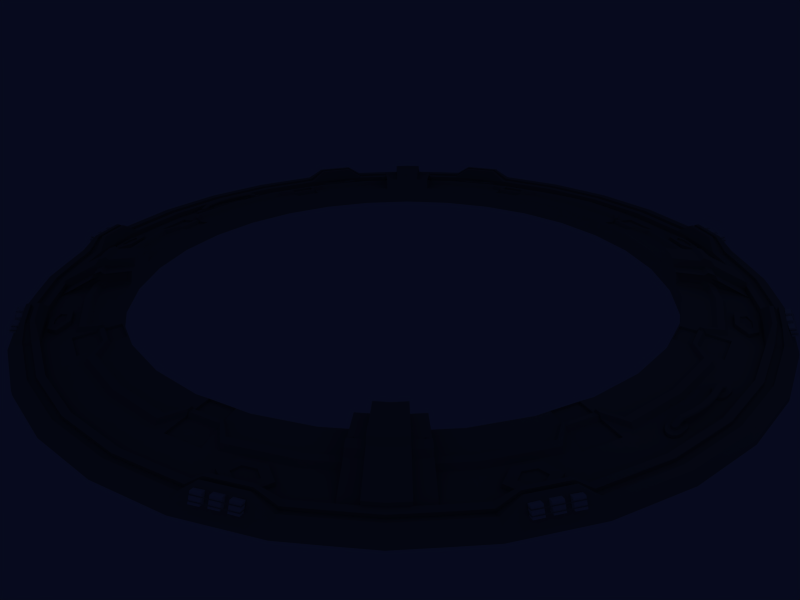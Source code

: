 # Source: Dock.blend  (saved by Blender 2.49.2; exported with 4.5.12 LTS)
import bpy
from mathutils import Matrix  # noqa: F401  (used for matrix-valued properties, if any)

bpy.ops.wm.read_factory_settings(use_empty=True)
scene = bpy.context.scene
scene.name = 'Scene'

# ---- collections
col_collection_1 = bpy.data.collections.new('Collection 1'); scene.collection.children.link(col_collection_1)

# ---- materials (node trees are filled in below, after node groups)
mat_material_003 = bpy.data.materials.new('Material.003')
mat_material_003.alpha_threshold = 0.0
mat_material_003.diffuse_color = (0.5649, 0.5649, 0.5649, 1.0)
mat_material_003.roughness = 0.5
mat_material_003.specular_intensity = 0.618
mat_material_003.line_color = (0.0, 0.0, 0.0, 1.0)
mat_material_001 = bpy.data.materials.new('Material.001')
mat_material_001.alpha_threshold = 0.0
mat_material_001.diffuse_color = (1.0, 1.0, 1.0, 1.0)
mat_material_001.roughness = 0.5
mat_material_001.specular_intensity = 0.0
mat_material_001.line_color = (0.0, 0.0, 0.0, 1.0)

# ---- node groups
ng_auto_smooth = bpy.data.node_groups.new('Auto Smooth', 'GeometryNodeTree')
_s = ng_auto_smooth.interface.new_socket(name='Geometry', in_out='OUTPUT', socket_type='NodeSocketGeometry')
_s = ng_auto_smooth.interface.new_socket(name='Geometry', in_out='INPUT', socket_type='NodeSocketGeometry')
_s = ng_auto_smooth.interface.new_socket(name='Angle', in_out='INPUT', socket_type='NodeSocketFloat')
_s.subtype = 'ANGLE'
_s.min_value = 0.0
_s.max_value = 3.142
ng_auto_smooth.is_modifier = True
_N = ng_auto_smooth.nodes; _L = ng_auto_smooth.links
n0 = _N.new('NodeGroupOutput'); n0.name = 'Group Output'; n0.location = (480, -100)
n1 = _N.new('NodeGroupInput'); n1.name = 'Group Input'; n1.location = (-420, -300)
n2 = _N.new('NodeGroupInput'); n2.name = 'Group Input.001'; n2.location = (-60, -100)
n3 = _N.new('GeometryNodeSetShadeSmooth'); n3.name = 'Set Shade Smooth'; n3.location = (120, -100)
n3.domain = 'EDGE'
n4 = _N.new('GeometryNodeSetShadeSmooth'); n4.name = 'Set Shade Smooth.001'; n4.location = (300, -100)
n5 = _N.new('GeometryNodeInputMeshEdgeAngle'); n5.name = 'Edge Angle'; n5.location = (-420, -220)
n6 = _N.new('GeometryNodeInputEdgeSmooth'); n6.name = 'Is Edge Smooth'; n6.location = (-60, -160)
n7 = _N.new('GeometryNodeInputShadeSmooth'); n7.name = 'Is Face Smooth'; n7.location = (-240, -340)
n8 = _N.new('FunctionNodeBooleanMath'); n8.name = 'Boolean Math'; n8.location = (-60, -220)
n9 = _N.new('FunctionNodeCompare'); n9.name = 'Compare'; n9.location = (-240, -180)
n9.operation = 'LESS_EQUAL'
_L.new(n5.outputs[0], n9.inputs[0])
_L.new(n4.outputs[0], n0.inputs[0])
_L.new(n1.outputs[1], n9.inputs[1])
_L.new(n9.outputs[0], n8.inputs[0])
_L.new(n7.outputs[0], n8.inputs[1])
_L.new(n2.outputs[0], n3.inputs[0])
_L.new(n6.outputs[0], n3.inputs[1])
_L.new(n3.outputs[0], n4.inputs[0])
_L.new(n8.outputs[0], n3.inputs[2])
n0.is_active_output = True

# ---- material node trees

# ---- world
world_world = bpy.data.worlds.new('World'); scene.world = world_world
world_world.color = (0.028, 0.04102, 0.1163)
world_world.use_sun_shadow = False
world_world.sun_shadow_jitter_overblur = 0.0
world_world.cycles.sampling_method = 'MANUAL'
world_world.cycles.sample_map_resolution = 256
world_world.light_settings.distance = 15.0

# ---- cameras
cam_camera_001 = bpy.data.cameras.new('Camera.001')
cam_camera_001.passepartout_alpha = 0.2
cam_camera_001.clip_end = 100.0
cam_camera_001.lens = 35.0
cam_camera_001.ortho_scale = 7.314
cam_camera_001.show_passepartout = False
cam_camera_001.show_safe_areas = True
cam_camera_001.dof.focus_distance = 0.0
cam_camera_001.dof.aperture_fstop = 128.0

# ---- lights
light_spot = bpy.data.lights.new('Spot', 'AREA')
light_spot.color = (0.5476, 0.7672, 1.0)
light_spot.transmission_factor = 0.0
light_spot.cutoff_distance = 30.0
light_spot.energy = 11.78
light_spot.shadow_buffer_clip_start = 1.001
light_spot.shadow_soft_size = 1.0
light_spot.shadow_maximum_resolution = 0.006
light_spot.use_absolute_resolution = True
light_spot.size = 1.0
light_spot.size_y = 1.0
light_spot.cycles.use_multiple_importance_sampling = False

# ---- meshes
me_circle = bpy.data.meshes.new('Circle')
me_circle.from_pydata([(0.0, -0.8052, 0.0), (-0.1571, -0.7898, 0.0), (-0.3081, -0.7439, 0.0), (-0.4474, -0.6695, 0.0), (-0.5694, -0.5694, 0.0), (-0.6695, -0.4474, 0.0), (-0.7439, -0.3081, 0.0), (-0.7898, -0.1571, 0.0), (-0.8052, 0.0, 0.0), (0.0, -0.8048, 0.02119), (-0.157, -0.7893, 0.02119), (-0.308, -0.7435, 0.02119), (-0.4471, -0.6692, 0.02119), (-0.5691, -0.5691, 0.02119), (-0.6692, -0.4471, 0.02119), (-0.7435, -0.308, 0.02119), (-0.7893, -0.157, 0.02119), (-0.8048, 0.0, 0.02119), (0.0, -0.7562, 0.02119), (-0.1475, -0.7417, 0.02119), (-0.2894, -0.6987, 0.02119), (-0.4201, -0.6288, 0.02119), (-0.5347, -0.5347, 0.02119), (-0.6288, -0.4201, 0.02119), (-0.6987, -0.2894, 0.02119), (-0.7417, -0.1475, 0.02119), (-0.7562, 0.0, 0.02119), (-0.2897, -0.6993, 0.0123), (-0.4205, -0.6293, 0.0123), (-0.5352, -0.5352, 0.0123), (-0.7424, -0.1477, 0.0123), (-0.7569, 0.0, 0.0123), (-0.1477, -0.7424, 0.0123), (0.0, -0.7569, 0.0123), (-0.6293, -0.4205, 0.0123), (-0.6993, -0.2897, 0.0123), (-0.1169, -0.5879, 0.03065), (0.0, -0.5994, 0.03065), (-0.2294, -0.5538, 0.03065), (-0.333, -0.4984, 0.03065), (-0.4243, -0.4243, 0.02714), (-0.4984, -0.333, 0.03065), (-0.5538, -0.2294, 0.03065), (-0.5879, -0.1169, 0.03065), (-0.5994, 0.0, 0.03065), (-0.6897, -0.3245, 0.03945), (-0.653, -0.3932, 0.03945), (-0.3934, -0.6528, 0.03945), (-0.3242, -0.6898, 0.03945), (-0.7144, -0.3337, 0.03945), (-0.6744, -0.4086, 0.03945), (-0.4089, -0.6743, 0.03945), (-0.3335, -0.7146, 0.03945), (0.0, -0.787, 0.02119), (0.0, -0.7713, 0.02119), (-0.1535, -0.7719, 0.02119), (-0.1505, -0.7564, 0.02119), (-0.3012, -0.7271, 0.02119), (-0.2951, -0.7125, 0.02119), (-0.4373, -0.6544, 0.02119), (-0.4285, -0.6413, 0.02119), (-0.5565, -0.5565, 0.02119), (-0.5454, -0.5454, 0.02119), (-0.6544, -0.4373, 0.02119), (-0.6413, -0.4285, 0.02119), (-0.7271, -0.3012, 0.02119), (-0.7125, -0.2951, 0.02119), (-0.7719, -0.1535, 0.02119), (-0.7564, -0.1505, 0.02119), (-0.787, 0.0, 0.02119), (-0.7713, 0.0, 0.02119), (-0.6977, -0.3274, 0.03945), (-0.7058, -0.3304, 0.03945), (-0.6598, -0.3982, 0.03945), (-0.6669, -0.4033, 0.03945), (-0.3984, -0.6597, 0.03945), (-0.4035, -0.6668, 0.03945), (-0.3272, -0.6978, 0.03945), (-0.3302, -0.706, 0.03945), (-0.3305, -0.7065, 0.03422), (-0.3274, -0.6983, 0.03422), (-0.4038, -0.6673, 0.03422), (-0.3987, -0.6602, 0.03422), (-0.6674, -0.4036, 0.03422), (-0.6604, -0.3985, 0.03422), (-0.7064, -0.3307, 0.03422), (-0.6983, -0.3277, 0.03422), (-0.7716, 0.0, 0.01595), (-0.7873, 0.0, 0.01595), (-0.7568, -0.1505, 0.01595), (-0.7722, -0.1536, 0.01595), (-0.7129, -0.2953, 0.01595), (-0.7274, -0.3013, 0.01595), (-0.6416, -0.4287, 0.01595), (-0.6546, -0.4374, 0.01595), (-0.5456, -0.5456, 0.01595), (-0.5567, -0.5567, 0.01595), (-0.4287, -0.6416, 0.01595), (-0.4374, -0.6546, 0.01595), (-0.2953, -0.7129, 0.01595), (-0.3013, -0.7274, 0.01595), (-0.1505, -0.7568, 0.01595), (-0.1536, -0.7722, 0.01595), (0.0, -0.7716, 0.01595), (0.0, -0.7873, 0.01595), (-0.6198, -0.5087, 0.0), (-0.6195, -0.5084, 0.02119), (-0.5822, -0.4778, 0.02119), (-0.4611, -0.3784, 0.03065), (-0.6059, -0.4972, 0.02119), (-0.5937, -0.4873, 0.02119), (-0.594, -0.4875, 0.01595), (-0.6061, -0.4974, 0.01595), (-0.5827, -0.4782, 0.0123), (-0.5087, -0.6198, 0.0), (-0.5084, -0.6195, 0.02119), (-0.4778, -0.5822, 0.02119), (-0.4782, -0.5827, 0.0123), (-0.4972, -0.6059, 0.02119), (-0.4873, -0.5937, 0.02119), (-0.4875, -0.594, 0.01595), (-0.4974, -0.6061, 0.01595), (-0.3784, -0.4611, 0.03065), (-0.4782, -0.5827, 0.0123), (-0.3751, -0.457, 0.05055), (-0.4201, -0.4201, 0.05055), (-0.5352, -0.5352, 0.0123), (-0.457, -0.3751, 0.05055), (-0.5827, -0.4782, 0.0123), (-0.4016, -0.443, 0.02714), (-0.3976, -0.4386, 0.05055), (-0.5068, -0.559, 0.0123), (-0.443, -0.4016, 0.02714), (-0.559, -0.5068, 0.0123), (-0.4386, -0.3976, 0.05055), (-0.5581, -0.506, 0.02647), (-0.4349, -0.3943, 0.06472), (-0.4166, -0.4166, 0.06472), (-0.5344, -0.5344, 0.02647), (-0.506, -0.5581, 0.02647), (-0.3943, -0.4349, 0.06472), (-0.3063, -0.6278, 0.02726), (-0.2971, -0.6625, 0.02332), (-0.329, -0.6686, 0.01879), (-0.3714, -0.6456, 0.0182), (-0.3844, -0.6155, 0.02215), (-0.3508, -0.6037, 0.02668), (-0.3068, -0.6288, 0.01932), (-0.2975, -0.6633, 0.01538), (-0.3292, -0.6691, 0.01085), (-0.3717, -0.6461, 0.01026), (-0.3848, -0.6162, 0.0142), (-0.3514, -0.6047, 0.01873), (-0.3452, -0.6195, 0.02479), (-0.3629, -0.6257, 0.02243), (-0.3562, -0.6411, 0.02037), (-0.3339, -0.6533, 0.02068), (-0.3175, -0.6503, 0.02304), (-0.3223, -0.6319, 0.02509), (-0.3225, -0.6323, 0.02243), (-0.3454, -0.6198, 0.02212), (-0.363, -0.626, 0.01976), (-0.3563, -0.6413, 0.0177), (-0.334, -0.6536, 0.01801), (-0.3176, -0.6506, 0.02037), (-0.6261, -0.3633, 0.02037), (-0.6413, -0.3566, 0.01801), (-0.6533, -0.3342, 0.0177), (-0.6503, -0.3177, 0.01976), (-0.6322, -0.3224, 0.02212), (-0.6199, -0.3454, 0.02243), (-0.6195, -0.3452, 0.02509), (-0.6258, -0.3631, 0.02304), (-0.6411, -0.3565, 0.02068), (-0.6531, -0.3341, 0.02037), (-0.65, -0.3175, 0.02243), (-0.6319, -0.3222, 0.02479), (-0.6288, -0.3065, 0.01873), (-0.6629, -0.2974, 0.0142), (-0.6687, -0.3295, 0.01026), (-0.646, -0.3722, 0.01085), (-0.6165, -0.3851, 0.01538), (-0.605, -0.3513, 0.01932), (-0.6277, -0.306, 0.02668), (-0.6621, -0.2971, 0.02215), (-0.6682, -0.3293, 0.0182), (-0.6455, -0.3719, 0.01879), (-0.6157, -0.3846, 0.02332), (-0.604, -0.3507, 0.02726), (-0.5827, -0.4782, 0.0123), (-0.4629, -0.3945, 0.03315), (-0.556, -0.4666, 0.02017), (-0.4666, -0.556, 0.02017), (-0.3945, -0.4629, 0.03315), (-0.3924, -0.4603, 0.04655), (-0.4666, -0.556, 0.02017), (-0.4603, -0.3924, 0.04655), (-0.556, -0.4666, 0.02017), (-0.7173, -0.3355, 0.03603), (-0.7078, -0.3523, 0.03605), (-0.7157, -0.3565, 0.02441), (-0.7251, -0.3398, 0.0244), (-0.7262, -0.3406, 0.03797), (-0.7168, -0.3573, 0.03798), (-0.7254, -0.3618, 0.02635), (-0.7346, -0.3451, 0.02634), (-0.7192, -0.3723, 0.02647), (-0.7102, -0.389, 0.02649), (-0.7015, -0.3846, 0.03812), (-0.7106, -0.3678, 0.0381), (-0.7094, -0.367, 0.02453), (-0.7003, -0.3838, 0.02455), (-0.6922, -0.3797, 0.03618), (-0.7014, -0.3628, 0.03616), (-0.6869, -0.391, 0.03613), (-0.6783, -0.4082, 0.03614), (-0.6863, -0.4121, 0.02451), (-0.695, -0.395, 0.02449), (-0.6961, -0.3957, 0.03806), (-0.6875, -0.4128, 0.03808), (-0.6961, -0.4171, 0.02645), (-0.7048, -0.4001, 0.02643), (-0.565, -0.205, 0.03317), (-0.5816, -0.1488, 0.03317), (-0.2422, -0.6529, 0.02399), (-0.1666, -0.6755, 0.02399), (-0.6755, -0.1666, 0.02399), (-0.6529, -0.2422, 0.02399), (-0.205, -0.565, 0.03317), (-0.1488, -0.5816, 0.03317), (-0.1657, -0.6755, 0.02023), (-0.1479, -0.5813, 0.0294), (-0.2041, -0.5646, 0.0294), (-0.5646, -0.2041, 0.0294), (-0.6527, -0.2415, 0.02023), (-0.5813, -0.1479, 0.0294), (-0.6755, -0.1657, 0.02023), (-0.2415, -0.6527, 0.02023), (0.0, -0.6673, 0.03119), (-0.1302, -0.6545, 0.03119), (-0.5549, -0.3707, 0.03119), (-0.6165, -0.2554, 0.03119), (-0.6673, 0.0, 0.03119), (-0.6545, -0.1302, 0.03119), (-0.3707, -0.5549, 0.03119), (-0.2554, -0.6165, 0.03119), (-0.5134, -0.4214, 0.03119), (-0.4214, -0.5134, 0.03119), (-0.4178, -0.5091, 0.05158), (-0.5091, -0.4178, 0.05158), (-0.4429, -0.4886, 0.05158), (-0.4886, -0.4429, 0.05158), (-0.4847, -0.4395, 0.06576), (-0.4395, -0.4847, 0.06576), (-0.4643, -0.4643, 0.06576), (-0.4996, -0.4233, 0.03549), (-0.4233, -0.4996, 0.03549), (-0.4205, -0.4964, 0.0496), (-0.4964, -0.4205, 0.0496), (-0.2186, -0.5975, 0.03678), (-0.6162, -0.1555, 0.03678), (-0.5975, -0.2186, 0.03678), (-0.1555, -0.6162, 0.03678), (-0.1547, -0.6162, 0.03301), (-0.5974, -0.2178, 0.03301), (-0.6162, -0.1547, 0.03301), (-0.2178, -0.5974, 0.03301), (0.0, -0.6598, 0.0254), (-0.1287, -0.6471, 0.0254), (-0.5486, -0.3666, 0.0254), (-0.6096, -0.2525, 0.0254), (-0.6598, 0.0, 0.0254), (-0.6471, -0.1287, 0.0254), (-0.3666, -0.5486, 0.0254), (-0.2525, -0.6096, 0.0254), (-0.5076, -0.4166, 0.0254), (-0.4166, -0.5076, 0.0254), (-0.4132, -0.5035, 0.04728), (-0.5035, -0.4132, 0.04728), (-0.438, -0.4831, 0.04728), (-0.4831, -0.438, 0.04728), (-0.4795, -0.4347, 0.06145), (-0.4347, -0.4795, 0.06145), (-0.4593, -0.4593, 0.06145), (-0.4957, -0.4203, 0.02943), (-0.4203, -0.4957, 0.02943), (-0.4176, -0.4925, 0.04458), (-0.4925, -0.4176, 0.04458), (-0.2172, -0.5943, 0.03054), (-0.6127, -0.1549, 0.03054), (-0.5943, -0.2172, 0.03054), (-0.1549, -0.6127, 0.03054), (-0.1541, -0.6126, 0.02677), (-0.594, -0.2164, 0.02677), (-0.6126, -0.1541, 0.02677), (-0.2164, -0.594, 0.02677), (0.0, -0.6815, 0.02966), (-0.133, -0.6684, 0.02966), (-0.5667, -0.3786, 0.02966), (-0.6297, -0.2608, 0.02966), (-0.6815, 0.0, 0.02966), (-0.6684, -0.133, 0.02966), (-0.3786, -0.5667, 0.02966), (-0.2608, -0.6297, 0.02966), (-0.5244, -0.4304, 0.02966), (-0.4304, -0.5244, 0.02966), (-0.4276, -0.521, 0.04751), (-0.521, -0.4276, 0.04751), (-0.4532, -0.4999, 0.04751), (-0.4999, -0.4532, 0.04751), (-0.4964, -0.45, 0.06168), (-0.45, -0.4964, 0.06168), (-0.4754, -0.4754, 0.06168), (-0.5079, -0.4298, 0.03441), (-0.4298, -0.5079, 0.03441), (-0.4274, -0.5052, 0.04676), (-0.5052, -0.4274, 0.04676), (-0.2219, -0.6053, 0.03602), (-0.6245, -0.1571, 0.03602), (-0.6053, -0.2219, 0.03602), (-0.1571, -0.6245, 0.03602), (-0.1563, -0.6245, 0.03225), (-0.6051, -0.2211, 0.03225), (-0.6245, -0.1563, 0.03225), (-0.2211, -0.6051, 0.03225), (0.0, -0.6883, 0.02234), (-0.1343, -0.6751, 0.02234), (-0.5723, -0.3824, 0.02234), (-0.6359, -0.2634, 0.02234), (-0.6883, 0.0, 0.02234), (-0.6751, -0.1343, 0.02234), (-0.3824, -0.5723, 0.02234), (-0.2634, -0.6359, 0.02234), (-0.5296, -0.4347, 0.02234), (-0.4347, -0.5296, 0.02234), (-0.4325, -0.5271, 0.03911), (-0.5271, -0.4325, 0.03911), (-0.4585, -0.5057, 0.03911), (-0.5057, -0.4585, 0.03911), (-0.5027, -0.4557, 0.05328), (-0.4557, -0.5027, 0.05328), (-0.4815, -0.4815, 0.05328), (-0.5123, -0.4332, 0.02727), (-0.4332, -0.5123, 0.02727), (-0.4314, -0.5102, 0.03888), (-0.5102, -0.4314, 0.03888), (-0.2237, -0.6098, 0.02901), (-0.6293, -0.1581, 0.02901), (-0.6098, -0.2237, 0.02901), (-0.1581, -0.6293, 0.02901), (-0.1572, -0.6291, 0.02524), (-0.6096, -0.2229, 0.02524), (-0.6291, -0.1572, 0.02524), (-0.2229, -0.6096, 0.02524), (-0.3614, -0.7255, 0.02643), (-0.3447, -0.7347, 0.02645), (-0.34, -0.7263, 0.03808), (-0.3567, -0.717, 0.03806), (-0.3561, -0.7158, 0.02449), (-0.3394, -0.7251, 0.02451), (-0.3349, -0.7174, 0.03614), (-0.3517, -0.708, 0.03613), (-0.3793, -0.6924, 0.03616), (-0.3624, -0.7016, 0.03618), (-0.3668, -0.7095, 0.02455), (-0.3837, -0.7004, 0.02453), (-0.3842, -0.7017, 0.0381), (-0.3674, -0.7108, 0.03812), (-0.3721, -0.7193, 0.02649), (-0.3888, -0.7103, 0.02647), (-0.4168, -0.6964, 0.02634), (-0.3998, -0.705, 0.02635), (-0.3952, -0.6965, 0.03798), (-0.4123, -0.6879, 0.03797), (-0.4119, -0.6866, 0.0244), (-0.3947, -0.6952, 0.02441), (-0.3905, -0.6873, 0.03605), (-0.4078, -0.6787, 0.03603), (-0.7071, -0.05861, 0.01897), (-0.7021, -0.06726, 0.01936), (-0.7014, -0.07755, 0.01944), (-0.7034, -0.08771, 0.0192), (-0.7072, -0.09607, 0.01867), (-0.7122, -0.1013, 0.01794), (-0.7177, -0.1027, 0.01711), (-0.723, -0.1, 0.01631), (-0.7272, -0.09385, 0.01567), (-0.7296, -0.08508, 0.01528), (-0.7299, -0.07503, 0.0152), (-0.7298, -0.06535, 0.01544), (-0.7281, -0.05729, 0.01597), (-0.7244, -0.05201, 0.0167), (-0.7191, -0.05036, 0.01753), (-0.7131, -0.05267, 0.01832), (-0.7016, -0.06722, 0.02294), (-0.7067, -0.05857, 0.02255), (-0.701, -0.0775, 0.02302), (-0.703, -0.08766, 0.02278), (-0.7068, -0.09601, 0.02225), (-0.7118, -0.1013, 0.02152), (-0.7174, -0.1026, 0.02069), (-0.7227, -0.09999, 0.01989), (-0.7269, -0.09381, 0.01925), (-0.7293, -0.08504, 0.01886), (-0.7296, -0.075, 0.01878), (-0.7295, -0.06532, 0.01902), (-0.7278, -0.05726, 0.01955), (-0.724, -0.05198, 0.02028), (-0.7188, -0.05034, 0.02111), (-0.7127, -0.05264, 0.0219), (-0.7098, -0.07242, 0.02177), (-0.7111, -0.06868, 0.0216), (-0.7097, -0.07681, 0.0218), (-0.7106, -0.08111, 0.0217), (-0.7122, -0.08467, 0.02148), (-0.7144, -0.08693, 0.02116), (-0.7168, -0.08755, 0.02081), (-0.719, -0.08646, 0.02047), (-0.7208, -0.08383, 0.02019), (-0.7218, -0.08007, 0.02003), (-0.7219, -0.07574, 0.01999), (-0.7211, -0.07149, 0.0201), (-0.7202, -0.06804, 0.02032), (-0.7186, -0.06581, 0.02063), (-0.7164, -0.06515, 0.02099), (-0.7137, -0.06615, 0.02133), (-0.7091, -0.07241, 0.02466), (-0.7105, -0.06866, 0.0247), (-0.709, -0.07679, 0.02463), (-0.7099, -0.08109, 0.02459), (-0.7116, -0.08464, 0.02457), (-0.7138, -0.08689, 0.02456), (-0.7163, -0.0875, 0.02456), (-0.7186, -0.0864, 0.02458), (-0.7204, -0.08376, 0.02461), (-0.7214, -0.07999, 0.02464), (-0.7215, -0.07567, 0.02468), (-0.7206, -0.07143, 0.02471), (-0.7198, -0.06799, 0.02473), (-0.7181, -0.06577, 0.02474), (-0.7158, -0.06511, 0.02474), (-0.7131, -0.06612, 0.02472), (-0.7098, -0.06469, 0.02717), (-0.7112, -0.06472, 0.02598), (-0.7094, -0.06476, 0.02851), (-0.7099, -0.06493, 0.02979), (-0.7113, -0.06515, 0.03083), (-0.7134, -0.06541, 0.03146), (-0.7159, -0.06565, 0.03158), (-0.7183, -0.06585, 0.03119), (-0.7203, -0.06597, 0.03033), (-0.7217, -0.06599, 0.02915), (-0.7221, -0.06592, 0.02781), (-0.7216, -0.06576, 0.02653), (-0.7202, -0.06554, 0.02549), (-0.7182, -0.06529, 0.02486), (-0.7158, -0.06505, 0.02473), (-0.7133, -0.06485, 0.02513), (-0.7164, -0.03125, 0.02741), (-0.7177, -0.03131, 0.02622), (-0.7159, -0.03133, 0.02874), (-0.7164, -0.03153, 0.03003), (-0.7178, -0.03182, 0.03106), (-0.7199, -0.03215, 0.03169), (-0.7223, -0.03248, 0.03182), (-0.7246, -0.03276, 0.03142), (-0.7266, -0.03294, 0.03057), (-0.7279, -0.03299, 0.02938), (-0.7283, -0.03292, 0.02804), (-0.7279, -0.03272, 0.02676), (-0.7265, -0.03244, 0.02572), (-0.7245, -0.03211, 0.0251), (-0.7222, -0.03178, 0.02497), (-0.7198, -0.0315, 0.02536), (-0.7186, 0.0, 0.02751), (-0.72, 0.0, 0.02632), (-0.7182, 0.0, 0.02884), (-0.7187, 0.0, 0.03013), (-0.7201, 0.0, 0.03116), (-0.7222, 0.0, 0.03179), (-0.7246, 0.0, 0.03192), (-0.7269, 0.0, 0.03153), (-0.7289, 0.0, 0.03067), (-0.7302, 0.0, 0.02948), (-0.7306, 0.0, 0.02815), (-0.7302, 0.0, 0.02686), (-0.7288, 0.0, 0.02583), (-0.7268, 0.0, 0.0252), (-0.7244, 0.0, 0.02507), (-0.722, 0.0, 0.02546), (0.0, -0.7194, 0.02174), (-0.03679, -0.7154, 0.02174), (-0.04251, -0.7333, 0.01893), (0.0, -0.7379, 0.01893), (-0.649, 0.0, 0.02535), (-0.6381, -0.07141, 0.02535), (-0.6048, -0.06454, 0.02827), (-0.6156, 0.0, 0.02827), (-0.7235, -0.3384, 0.02737), (-0.6837, -0.412, 0.02739), (-0.6945, -0.417, 0.0294), (-0.7341, -0.344, 0.02937), (-0.6831, -0.4117, 0.0283), (-0.6938, -0.4167, 0.0303), (-0.7334, -0.3436, 0.03028), (-0.7229, -0.3381, 0.02827), (-0.7194, -0.3361, 0.03372), (-0.7296, -0.3415, 0.03573), (-0.69, -0.4147, 0.03575), (-0.6795, -0.4099, 0.03374), (-0.7303, -0.3418, 0.03482), (-0.6907, -0.415, 0.03484), (-0.6802, -0.4102, 0.03283), (-0.72, -0.3365, 0.03281), (-0.4096, -0.681, 0.03281), (-0.3354, -0.7201, 0.03283), (-0.3415, -0.73, 0.03484), (-0.4151, -0.6912, 0.03482), (-0.3351, -0.7195, 0.03374), (-0.3411, -0.7293, 0.03575), (-0.4148, -0.6905, 0.03573), (-0.4092, -0.6804, 0.03372), (-0.411, -0.6839, 0.02827), (-0.4167, -0.6944, 0.03028), (-0.3431, -0.733, 0.0303), (-0.337, -0.7229, 0.0283), (-0.417, -0.6951, 0.02937), (-0.3435, -0.7337, 0.0294), (-0.3373, -0.7236, 0.02739), (-0.4113, -0.6846, 0.02737), (0.0, -0.8157, 0.005621), (0.0, -0.8156, 0.01282), (-0.1591, -0.8001, 0.005621), (-0.1591, -0.8, 0.01282), (-0.3122, -0.7536, 0.005621), (-0.3121, -0.7535, 0.01282), (-0.4532, -0.6783, 0.005621), (-0.4531, -0.6782, 0.01282), (-0.5768, -0.5768, 0.005621), (-0.5767, -0.5767, 0.01282), (-0.6783, -0.4532, 0.005621), (-0.6782, -0.4531, 0.01282), (-0.7536, -0.3122, 0.005621), (-0.7535, -0.3121, 0.01282), (-0.8001, -0.1591, 0.005621), (-0.8, -0.1591, 0.01282), (-0.8157, 0.0, 0.005621), (-0.8156, 0.0, 0.01282), (-0.6278, -0.5152, 0.005621), (-0.6278, -0.5152, 0.01282), (-0.5152, -0.6278, 0.005621), (-0.5152, -0.6278, 0.01282), (-0.1176, -0.5912, 4.977e-06), (0.0, -0.6028, 4.977e-06), (-0.2307, -0.5569, 4.977e-06), (-0.3349, -0.5012, 4.977e-06), (-0.5012, -0.3349, 4.977e-06), (-0.5569, -0.2307, 4.977e-06), (-0.5912, -0.1176, 4.977e-06), (-0.6028, 0.0, 4.977e-06), (-0.4637, -0.3806, 4.977e-06), (-0.3806, -0.4637, 4.977e-06), (-0.4262, -0.4262, -5.174e-06), (-0.4034, -0.445, -5.174e-06), (-0.445, -0.4034, -5.174e-06)], [], [(19, 18, 33, 32), (20, 19, 32, 27), (21, 20, 27, 28), (24, 23, 34, 35), (25, 24, 35, 30), (26, 25, 30, 31), (23, 24, 45, 46), (20, 21, 47, 48), (15, 14, 50, 49), (12, 11, 52, 51), (9, 53, 55, 10), (54, 18, 19, 56), (10, 55, 57, 11), (56, 19, 20, 58), (15, 65, 67, 16), (66, 24, 25, 68), (16, 67, 69, 17), (68, 25, 26, 70), (24, 66, 71, 45), (65, 15, 49, 72), (14, 63, 74, 50), (64, 23, 46, 73), (21, 60, 75, 47), (59, 12, 51, 76), (11, 57, 78, 52), (58, 20, 48, 77), (52, 78, 76, 51), (77, 48, 47, 75), (50, 74, 72, 49), (73, 46, 45, 71), (73, 71, 86, 84), (72, 74, 83, 85), (77, 75, 82, 80), (76, 78, 79, 81), (58, 77, 80, 99), (78, 57, 100, 79), (59, 76, 81, 98), (75, 60, 97, 82), (64, 73, 84, 93), (74, 63, 94, 83), (65, 72, 85, 92), (71, 66, 91, 86), (68, 70, 87, 89), (69, 67, 90, 88), (66, 68, 89, 91), (67, 65, 92, 90), (56, 58, 99, 101), (57, 55, 102, 100), (54, 56, 101, 103), (55, 53, 104, 102), (104, 103, 101, 102), (102, 101, 99, 100), (92, 91, 89, 90), (90, 89, 87, 88), (91, 92, 85, 86), (94, 93, 84, 83), (97, 98, 81, 82), (100, 99, 80, 79), (79, 80, 82, 81), (83, 84, 86, 85), (23, 107, 189, 34), (107, 22, 29, 189), (61, 109, 106, 13), (109, 63, 14, 106), (22, 107, 110, 62), (107, 23, 64, 110), (62, 110, 111, 95), (110, 64, 93, 111), (63, 109, 112, 94), (109, 61, 96, 112), (95, 111, 112, 96), (111, 93, 94, 112), (22, 116, 117, 29), (116, 21, 28, 117), (59, 118, 115, 12), (118, 61, 13, 115), (21, 116, 119, 60), (116, 22, 62, 119), (60, 119, 120, 97), (119, 62, 95, 120), (61, 118, 121, 96), (118, 59, 98, 121), (97, 120, 121, 98), (120, 95, 96, 121), (122, 129, 130, 124), (129, 40, 125, 130), (40, 132, 134, 125), (132, 108, 127, 134), (125, 134, 136, 137), (133, 126, 138, 135), (126, 131, 139, 138), (130, 125, 137, 140), (142, 148, 147, 141), (143, 149, 148, 142), (144, 150, 149, 143), (144, 145, 151, 150), (146, 152, 151, 145), (146, 141, 147, 152), (153, 146, 145), (141, 146, 153), (154, 153, 145), (141, 153, 158), (142, 141, 158), (154, 145, 144), (142, 158, 157), (155, 154, 144), (142, 157, 156), (156, 155, 144), (143, 142, 156), (156, 144, 143), (158, 153, 160, 159), (153, 154, 161, 160), (154, 155, 162, 161), (155, 156, 163, 162), (156, 157, 164, 163), (157, 158, 159, 164), (159, 160, 161), (164, 159, 161), (164, 161, 162), (163, 164, 162), (166, 165, 167), (165, 168, 167), (165, 170, 168), (170, 169, 168), (172, 171, 170, 165), (173, 172, 165, 166), (174, 173, 166, 167), (175, 174, 167, 168), (176, 175, 168, 169), (171, 176, 169, 170), (173, 185, 186), (186, 187, 173), (173, 174, 185), (187, 172, 173), (174, 175, 185), (187, 171, 172), (175, 184, 185), (187, 188, 171), (188, 176, 171), (175, 176, 184), (188, 183, 176), (176, 183, 184), (183, 188, 182, 177), (183, 177, 178, 184), (185, 184, 178, 179), (185, 179, 180, 186), (186, 180, 181, 187), (187, 181, 182, 188), (122, 124, 194, 193), (127, 108, 190, 196), (202, 205, 204, 203), (198, 202, 203, 199), (199, 203, 204, 200), (200, 204, 205, 201), (201, 205, 202, 198), (210, 206, 209, 213), (211, 207, 206, 210), (212, 208, 207, 211), (213, 209, 208, 212), (209, 206, 207, 208), (218, 221, 220, 219), (214, 218, 219, 215), (215, 219, 220, 216), (216, 220, 221, 217), (217, 221, 218, 214), (42, 43, 223, 222), (27, 32, 225, 224), (30, 35, 227, 226), (36, 38, 228, 229), (229, 228, 232, 231), (226, 227, 234, 236), (224, 225, 230, 237), (222, 223, 235, 233), (238, 267, 268, 239), (267, 37, 36, 268), (245, 274, 273, 244), (274, 38, 39, 273), (240, 269, 270, 241), (269, 41, 42, 270), (243, 272, 271, 242), (246, 275, 269, 240), (275, 108, 41, 269), (122, 276, 273, 39), (276, 247, 244, 273), (130, 279, 277, 124), (279, 250, 248, 277), (251, 280, 278, 249), (280, 134, 127, 278), (134, 280, 281, 136), (280, 251, 252, 281), (250, 279, 282, 253), (279, 130, 140, 282), (254, 283, 281, 252), (283, 137, 136, 281), (137, 283, 282, 140), (283, 254, 253, 282), (108, 275, 284, 190), (275, 246, 255, 284), (247, 276, 285, 256), (276, 122, 193, 285), (124, 277, 286, 194), (277, 248, 257, 286), (249, 278, 287, 258), (278, 127, 196, 287), (190, 284, 287, 196), (284, 255, 258, 287), (256, 285, 286, 257), (285, 193, 194, 286), (38, 274, 288, 228), (274, 245, 259, 288), (43, 272, 289, 223), (272, 243, 260, 289), (241, 270, 290, 261), (270, 42, 222, 290), (239, 268, 291, 262), (268, 36, 229, 291), (262, 291, 292, 263), (291, 229, 231, 292), (261, 290, 293, 264), (290, 222, 233, 293), (223, 289, 294, 235), (289, 260, 265, 294), (228, 288, 295, 232), (288, 259, 266, 295), (263, 292, 295, 266), (292, 231, 232, 295), (264, 293, 294, 265), (293, 233, 235, 294), (296, 238, 239, 297), (303, 245, 244, 302), (298, 240, 241, 299), (301, 243, 242, 300), (304, 246, 240, 298), (247, 305, 302, 244), (250, 308, 306, 248), (309, 251, 249, 307), (251, 309, 310, 252), (308, 250, 253, 311), (312, 254, 252, 310), (254, 312, 311, 253), (246, 304, 313, 255), (305, 247, 256, 314), (248, 306, 315, 257), (307, 249, 258, 316), (255, 313, 316, 258), (314, 256, 257, 315), (245, 303, 317, 259), (243, 301, 318, 260), (299, 241, 261, 319), (297, 239, 262, 320), (320, 262, 263, 321), (319, 261, 264, 322), (260, 318, 323, 265), (259, 317, 324, 266), (321, 263, 266, 324), (322, 264, 265, 323), (325, 296, 297, 326), (27, 332, 331, 28), (332, 303, 302, 331), (34, 327, 328, 35), (327, 298, 299, 328), (30, 330, 329, 31), (330, 301, 300, 329), (113, 333, 327, 34), (333, 304, 298, 327), (305, 334, 331, 302), (334, 117, 28, 331), (308, 337, 335, 306), (337, 131, 123, 335), (133, 338, 336, 128), (338, 309, 307, 336), (309, 338, 339, 310), (338, 133, 135, 339), (131, 337, 340, 139), (337, 308, 311, 340), (138, 341, 339, 135), (341, 312, 310, 339), (312, 341, 340, 311), (341, 138, 139, 340), (304, 333, 342, 313), (333, 113, 191, 342), (117, 334, 343, 192), (334, 305, 314, 343), (306, 335, 344, 315), (335, 123, 195, 344), (128, 336, 345, 197), (336, 307, 316, 345), (313, 342, 345, 316), (342, 191, 197, 345), (192, 343, 344, 195), (343, 314, 315, 344), (303, 332, 346, 317), (332, 27, 224, 346), (301, 330, 347, 318), (330, 30, 226, 347), (35, 328, 348, 227), (328, 299, 319, 348), (32, 326, 349, 225), (326, 297, 320, 349), (225, 349, 350, 230), (349, 320, 321, 350), (227, 348, 351, 234), (348, 319, 322, 351), (318, 347, 352, 323), (347, 226, 236, 352), (317, 346, 353, 324), (346, 224, 237, 353), (230, 350, 353, 237), (350, 321, 324, 353), (234, 351, 352, 236), (351, 322, 323, 352), (358, 354, 357, 361), (359, 355, 354, 358), (360, 356, 355, 359), (361, 357, 356, 360), (357, 354, 355, 356), (366, 369, 368, 367), (362, 366, 367, 363), (363, 367, 368, 364), (364, 368, 369, 365), (365, 369, 366, 362), (374, 370, 373, 377), (375, 371, 370, 374), (376, 372, 371, 375), (377, 373, 372, 376), (373, 370, 371, 372), (379, 378, 395, 394), (380, 379, 394, 396), (381, 380, 396, 397), (382, 381, 397, 398), (383, 382, 398, 399), (384, 383, 399, 400), (385, 384, 400, 401), (386, 385, 401, 402), (387, 386, 402, 403), (388, 387, 403, 404), (389, 388, 404, 405), (390, 389, 405, 406), (391, 390, 406, 407), (392, 391, 407, 408), (393, 392, 408, 409), (378, 393, 409, 395), (394, 395, 411, 410), (396, 394, 410, 412), (397, 396, 412, 413), (398, 397, 413, 414), (399, 398, 414, 415), (400, 399, 415, 416), (401, 400, 416, 417), (402, 401, 417, 418), (403, 402, 418, 419), (404, 403, 419, 420), (405, 404, 420, 421), (406, 405, 421, 422), (407, 406, 422, 423), (408, 407, 423, 424), (409, 408, 424, 425), (395, 409, 425, 411), (410, 411, 427, 426), (412, 410, 426, 428), (413, 412, 428, 429), (414, 413, 429, 430), (415, 414, 430, 431), (416, 415, 431, 432), (417, 416, 432, 433), (418, 417, 433, 434), (419, 418, 434, 435), (420, 419, 435, 436), (421, 420, 436, 437), (422, 421, 437, 438), (423, 422, 438, 439), (424, 423, 439, 440), (425, 424, 440, 441), (411, 425, 441, 427), (426, 427, 443, 442), (428, 426, 442, 444), (429, 428, 444, 445), (430, 429, 445, 446), (431, 430, 446, 447), (432, 431, 447, 448), (433, 432, 448, 449), (434, 433, 449, 450), (435, 434, 450, 451), (436, 435, 451, 452), (437, 436, 452, 453), (438, 437, 453, 454), (439, 438, 454, 455), (440, 439, 455, 456), (441, 440, 456, 457), (427, 441, 457, 443), (442, 443, 459, 458), (444, 442, 458, 460), (445, 444, 460, 461), (446, 445, 461, 462), (447, 446, 462, 463), (448, 447, 463, 464), (449, 448, 464, 465), (450, 449, 465, 466), (451, 450, 466, 467), (452, 451, 467, 468), (453, 452, 468, 469), (454, 453, 469, 470), (455, 454, 470, 471), (456, 455, 471, 472), (457, 456, 472, 473), (443, 457, 473, 459), (458, 459, 475, 474), (460, 458, 474, 476), (461, 460, 476, 477), (462, 461, 477, 478), (463, 462, 478, 479), (464, 463, 479, 480), (465, 464, 480, 481), (466, 465, 481, 482), (467, 466, 482, 483), (468, 467, 483, 484), (469, 468, 484, 485), (470, 469, 485, 486), (471, 470, 486, 487), (472, 471, 487, 488), (473, 472, 488, 489), (459, 473, 489, 475), (325, 326, 491, 490), (326, 32, 492, 491), (32, 33, 493, 492), (493, 490, 491, 492), (271, 272, 495, 494), (272, 43, 496, 495), (43, 44, 497, 496), (495, 496, 497, 494), (500, 499, 502, 503), (501, 500, 503, 504), (501, 504, 505, 498), (510, 507, 506, 513), (510, 511, 508, 507), (511, 512, 509, 508), (516, 515, 518, 519), (517, 516, 519, 520), (517, 520, 521, 514), (526, 523, 522, 529), (526, 527, 524, 523), (527, 528, 525, 524), (0, 530, 532, 1), (530, 531, 533, 532), (531, 9, 10, 533), (1, 532, 534, 2), (532, 533, 535, 534), (533, 10, 11, 535), (2, 534, 536, 3), (534, 535, 537, 536), (535, 11, 12, 537), (5, 540, 542, 6), (540, 541, 543, 542), (541, 14, 15, 543), (6, 542, 544, 7), (542, 543, 545, 544), (543, 15, 16, 545), (7, 544, 546, 8), (544, 545, 547, 546), (545, 16, 17, 547), (105, 548, 540, 5), (548, 549, 541, 540), (549, 106, 14, 541), (4, 538, 548, 105), (538, 539, 549, 548), (539, 13, 106, 549), (114, 550, 538, 4), (550, 551, 539, 538), (551, 115, 13, 539), (3, 536, 550, 114), (536, 537, 551, 550), (537, 12, 115, 551), (36, 37, 553, 552), (38, 36, 552, 554), (39, 38, 554, 555), (42, 41, 556, 557), (44, 43, 558, 559), (41, 108, 560, 556), (122, 39, 555, 561), (40, 129, 563, 562), (129, 122, 561, 563), (132, 40, 562, 564), (108, 132, 564, 560), (43, 42, 557, 558)])
me_circle.polygons.foreach_set('use_smooth', [True] * 484)
me_circle.polygons.foreach_set('material_index', [0, 0, 0, 0, 0, 0, 0, 0, 0, 0, 0, 0, 0, 0, 0, 0, 0, 0, 0, 0, 0, 0, 0, 0, 0, 0, 0, 0, 0, 0, 0, 0, 0, 0, 0, 0, 0, 0, 0, 0, 0, 0, 0, 0, 0, 0, 0, 0, 0, 0, 0, 0, 0, 0, 0, 0, 0, 0, 0, 0, 0, 0, 0, 0, 0, 0, 0, 0, 0, 0, 0, 0, 0, 0, 0, 0, 0, 0, 0, 0, 0, 0, 0, 0, 0, 0, 0, 0, 0, 0, 0, 0, 2, 2, 2, 2, 2, 2, 2, 2, 2, 2, 2, 2, 2, 2, 2, 2, 2, 2, 2, 2, 2, 2, 2, 2, 2, 2, 2, 2, 2, 2, 2, 2, 2, 2, 2, 2, 2, 2, 2, 2, 2, 2, 2, 2, 2, 2, 2, 2, 2, 2, 2, 2, 2, 2, 2, 2, 0, 0, 1, 1, 1, 1, 1, 1, 1, 1, 1, 1, 1, 1, 1, 1, 1, 0, 0, 0, 0, 0, 0, 0, 0, 0, 0, 0, 0, 0, 0, 0, 0, 0, 0, 0, 0, 0, 0, 0, 0, 0, 0, 0, 0, 0, 0, 0, 0, 0, 0, 0, 0, 0, 0, 0, 0, 0, 0, 0, 0, 0, 0, 0, 0, 0, 0, 0, 0, 0, 0, 0, 0, 0, 0, 0, 0, 0, 0, 0, 0, 0, 0, 0, 0, 0, 0, 0, 0, 0, 0, 0, 0, 0, 0, 0, 0, 0, 0, 0, 0, 0, 0, 0, 0, 0, 0, 0, 0, 0, 0, 0, 0, 0, 0, 0, 0, 0, 0, 0, 0, 0, 0, 0, 0, 0, 0, 0, 0, 0, 0, 0, 0, 0, 0, 0, 0, 0, 0, 0, 0, 0, 0, 0, 0, 0, 0, 0, 0, 0, 0, 0, 0, 0, 0, 0, 0, 0, 0, 0, 0, 0, 0, 1, 1, 1, 1, 1, 1, 1, 1, 1, 1, 1, 1, 1, 1, 1, 3, 3, 3, 3, 3, 3, 3, 3, 3, 3, 3, 3, 3, 3, 3, 3, 3, 3, 3, 3, 3, 3, 3, 3, 3, 3, 3, 3, 3, 3, 3, 3, 2, 2, 2, 2, 2, 2, 2, 2, 2, 2, 2, 2, 2, 2, 2, 2, 2, 2, 2, 2, 2, 2, 2, 2, 2, 2, 2, 2, 2, 2, 2, 2, 2, 2, 2, 2, 2, 2, 2, 2, 2, 2, 2, 2, 2, 2, 2, 2, 2, 2, 2, 2, 2, 2, 2, 2, 2, 2, 2, 2, 2, 2, 2, 2, 0, 0, 0, 0, 0, 0, 0, 0, 3, 3, 3, 3, 3, 3, 3, 3, 3, 3, 3, 3, 0, 0, 0, 0, 0, 0, 0, 0, 0, 0, 0, 0, 0, 0, 0, 0, 0, 0, 0, 0, 0, 0, 0, 0, 0, 0, 0, 0, 0, 0, 0, 0, 0, 0, 0, 0, 0, 0, 0, 0, 0, 0])
_uv = me_circle.uv_layers.new(name='UVTex')
_uv.uv.foreach_set('vector', [0.1808, 0.1365, 0.2096, 0.04152, 0.222, 0.04518, 0.1927, 0.1399, 0.1549, 0.2314, 0.1808, 0.1365, 0.1927, 0.1399, 0.1676, 0.234, 0.1425, 0.3324, 0.1549, 0.2314, 0.1676, 0.234, 0.1566, 0.3337, 0.1593, 0.6954, 0.1422, 0.5763, 0.1562, 0.5754, 0.175, 0.6919, 0.1952, 0.814, 0.1593, 0.6954, 0.175, 0.6919, 0.2113, 0.8084, 0.2422, 0.9354, 0.1952, 0.814, 0.2113, 0.8084, 0.2589, 0.9286, 0.1422, 0.5763, 0.1593, 0.6954, 0.131, 0.658, 0.1216, 0.6168, 0.1549, 0.2314, 0.1425, 0.3324, 0.1251, 0.2978, 0.1313, 0.2632, 0.06715, 0.7087, 0.05225, 0.5804, 0.0792, 0.6205, 0.08881, 0.6666, 0.06461, 0.3232, 0.08119, 0.2192, 0.09455, 0.2569, 0.09086, 0.2955, 0.1291, 0.01161, 0.1471, 0.01872, 0.118, 0.1192, 0.09998, 0.1151, 0.1905, 0.0338, 0.2096, 0.04152, 0.1808, 0.1365, 0.163, 0.1317, 0.09998, 0.1151, 0.118, 0.1192, 0.1048, 0.2191, 0.08119, 0.2192, 0.163, 0.1317, 0.1808, 0.1365, 0.1549, 0.2314, 0.1324, 0.225, 0.06715, 0.7087, 0.09755, 0.7108, 0.1127, 0.8377, 0.08939, 0.8435, 0.1311, 0.7047, 0.1593, 0.6954, 0.1952, 0.814, 0.1728, 0.8217, 0.08939, 0.8435, 0.1127, 0.8377, 0.1579, 0.9709, 0.1328, 0.9818, 0.1728, 0.8217, 0.1952, 0.814, 0.2422, 0.9354, 0.2176, 0.9476, 0.1593, 0.6954, 0.1311, 0.7047, 0.1219, 0.6599, 0.131, 0.658, 0.09755, 0.7108, 0.06715, 0.7087, 0.08881, 0.6666, 0.09763, 0.6644, 0.05225, 0.5804, 0.08115, 0.5754, 0.08872, 0.6198, 0.0792, 0.6205, 0.1124, 0.574, 0.1422, 0.5763, 0.1216, 0.6168, 0.1123, 0.6175, 0.1425, 0.3324, 0.1156, 0.3341, 0.1175, 0.2972, 0.1251, 0.2978, 0.08881, 0.3307, 0.06461, 0.3232, 0.09086, 0.2955, 0.09806, 0.2959, 0.08119, 0.2192, 0.1048, 0.2191, 0.1026, 0.2586, 0.09455, 0.2569, 0.1324, 0.225, 0.1549, 0.2314, 0.1313, 0.2632, 0.1233, 0.2615, 0.09455, 0.2569, 0.1026, 0.2586, 0.09806, 0.2959, 0.09086, 0.2955, 0.1233, 0.2615, 0.1313, 0.2632, 0.1251, 0.2978, 0.1175, 0.2972, 0.0792, 0.6205, 0.08872, 0.6198, 0.09763, 0.6644, 0.08881, 0.6666, 0.1123, 0.6175, 0.1216, 0.6168, 0.131, 0.658, 0.1219, 0.6599, 0.1123, 0.6175, 0.1219, 0.6599, 0.1158, 0.6655, 0.1063, 0.6142, 0.09763, 0.6644, 0.08872, 0.6198, 0.09467, 0.6145, 0.1038, 0.6676, 0.1233, 0.2615, 0.1175, 0.2972, 0.1115, 0.3001, 0.1191, 0.2573, 0.09806, 0.2959, 0.1026, 0.2586, 0.1089, 0.2556, 0.102, 0.2997, 0.1324, 0.225, 0.1233, 0.2615, 0.1191, 0.2573, 0.1271, 0.2191, 0.1026, 0.2586, 0.1048, 0.2191, 0.1118, 0.2162, 0.1089, 0.2556, 0.08881, 0.3307, 0.09806, 0.2959, 0.102, 0.2997, 0.09386, 0.3354, 0.1175, 0.2972, 0.1156, 0.3341, 0.1095, 0.3376, 0.1115, 0.3001, 0.1124, 0.574, 0.1123, 0.6175, 0.1063, 0.6142, 0.1057, 0.5694, 0.08872, 0.6198, 0.08115, 0.5754, 0.08763, 0.5705, 0.09467, 0.6145, 0.09755, 0.7108, 0.09763, 0.6644, 0.1038, 0.6676, 0.1058, 0.7151, 0.1219, 0.6599, 0.1311, 0.7047, 0.1246, 0.7111, 0.1158, 0.6655, 0.1728, 0.8217, 0.2176, 0.9476, 0.2002, 0.9535, 0.1577, 0.8261, 0.1579, 0.9709, 0.1127, 0.8377, 0.1313, 0.8334, 0.1763, 0.965, 0.1311, 0.7047, 0.1728, 0.8217, 0.1577, 0.8261, 0.1246, 0.7111, 0.1127, 0.8377, 0.09755, 0.7108, 0.1058, 0.7151, 0.1313, 0.8334, 0.163, 0.1317, 0.1324, 0.225, 0.1271, 0.2191, 0.1496, 0.1278, 0.1048, 0.2191, 0.118, 0.1192, 0.1298, 0.1224, 0.1118, 0.2162, 0.1905, 0.0338, 0.163, 0.1317, 0.1496, 0.1278, 0.178, 0.02992, 0.118, 0.1192, 0.1471, 0.01872, 0.1598, 0.02275, 0.1298, 0.1224, 0.1598, 0.02275, 0.178, 0.02992, 0.1496, 0.1278, 0.1298, 0.1224, 0.1298, 0.1224, 0.1496, 0.1278, 0.1271, 0.2191, 0.1118, 0.2162, 0.1058, 0.7151, 0.1246, 0.7111, 0.1577, 0.8261, 0.1313, 0.8334, 0.1313, 0.8334, 0.1577, 0.8261, 0.2002, 0.9535, 0.1763, 0.965, 0.1246, 0.7111, 0.1058, 0.7151, 0.1038, 0.6676, 0.1158, 0.6655, 0.08763, 0.5705, 0.1057, 0.5694, 0.1063, 0.6142, 0.09467, 0.6145, 0.1095, 0.3376, 0.09386, 0.3354, 0.102, 0.2997, 0.1115, 0.3001, 0.1118, 0.2162, 0.1271, 0.2191, 0.1191, 0.2573, 0.1089, 0.2556, 0.1089, 0.2556, 0.1191, 0.2573, 0.1115, 0.3001, 0.102, 0.2997, 0.09467, 0.6145, 0.1063, 0.6142, 0.1158, 0.6655, 0.1038, 0.6676, 0.1422, 0.5763, 0.1463, 0.5128, 0.1624, 0.5134, 0.1562, 0.5754, 0.1463, 0.5128, 0.1406, 0.442, 0.1569, 0.4385, 0.1624, 0.5134, 0.0742, 0.4456, 0.0743, 0.5104, 0.05074, 0.5103, 0.0511, 0.4447, 0.0743, 0.5104, 0.08115, 0.5754, 0.05225, 0.5804, 0.05074, 0.5103, 0.1406, 0.442, 0.1463, 0.5128, 0.1206, 0.5113, 0.1169, 0.4443, 0.1463, 0.5128, 0.1422, 0.5763, 0.1124, 0.574, 0.1206, 0.5113, 0.1169, 0.4443, 0.1206, 0.5113, 0.11, 0.511, 0.1074, 0.4451, 0.1206, 0.5113, 0.1124, 0.574, 0.1057, 0.5694, 0.11, 0.511, 0.08115, 0.5754, 0.0743, 0.5104, 0.0832, 0.5103, 0.08763, 0.5705, 0.0743, 0.5104, 0.0742, 0.4456, 0.08338, 0.4456, 0.0832, 0.5103, 0.1074, 0.4451, 0.11, 0.511, 0.0832, 0.5103, 0.08338, 0.4456, 0.11, 0.511, 0.1057, 0.5694, 0.08763, 0.5705, 0.0832, 0.5103, 0.1406, 0.442, 0.1408, 0.3897, 0.1556, 0.3909, 0.1569, 0.4385, 0.1408, 0.3897, 0.1425, 0.3324, 0.1566, 0.3337, 0.1556, 0.3909, 0.08881, 0.3307, 0.07831, 0.3851, 0.05729, 0.3834, 0.06461, 0.3232, 0.07831, 0.3851, 0.0742, 0.4456, 0.0511, 0.4447, 0.05729, 0.3834, 0.1425, 0.3324, 0.1408, 0.3897, 0.1189, 0.3885, 0.1156, 0.3341, 0.1408, 0.3897, 0.1406, 0.442, 0.1169, 0.4443, 0.1189, 0.3885, 0.1156, 0.3341, 0.1189, 0.3885, 0.111, 0.3881, 0.1095, 0.3376, 0.1189, 0.3885, 0.1169, 0.4443, 0.1074, 0.4451, 0.111, 0.3881, 0.0742, 0.4456, 0.07831, 0.3851, 0.08743, 0.3861, 0.08338, 0.4456, 0.07831, 0.3851, 0.08881, 0.3307, 0.09386, 0.3354, 0.08743, 0.3861, 0.1095, 0.3376, 0.111, 0.3881, 0.08743, 0.3861, 0.09386, 0.3354, 0.111, 0.3881, 0.1074, 0.4451, 0.08338, 0.4456, 0.08743, 0.3861, 0.3187, 0.387, 0.3368, 0.4134, 0.2951, 0.4302, 0.2942, 0.4189, 0.3368, 0.4134, 0.3422, 0.4412, 0.2983, 0.4429, 0.2951, 0.4302, 0.3422, 0.4412, 0.3384, 0.4655, 0.2955, 0.456, 0.2983, 0.4429, 0.3384, 0.4655, 0.328, 0.4955, 0.2967, 0.467, 0.2955, 0.456, 0.2983, 0.4429, 0.2955, 0.456, 0.2878, 0.4488, 0.2872, 0.444, 0.1683, 0.4816, 0.1641, 0.4436, 0.1874, 0.4492, 0.1917, 0.466, 0.1641, 0.4436, 0.1799, 0.4263, 0.1916, 0.4354, 0.1874, 0.4492, 0.2951, 0.4302, 0.2983, 0.4429, 0.2872, 0.444, 0.2862, 0.4392, 0.4805, 0.158, 0.4615, 0.1863, 0.4477, 0.1819, 0.4805, 0.158, 0.4477, 0.1819, 0.4589, 0.2119, 0.4477, 0.2217, 0.4477, 0.1819, 0.4477, 0.2217, 0.4836, 0.2244, 0.4833, 0.2375, 0.4477, 0.2217, 0.4836, 0.2244, 0.5055, 0.2095, 0.5164, 0.219, 0.4833, 0.2375, 0.5055, 0.2095, 0.5055, 0.2095, 0.518, 0.1785, 0.5164, 0.219, 0.5039, 0.1844, 0.4818, 0.175, 0.4805, 0.158, 0.518, 0.1785, 0.4937, 0.1912, 0.5039, 0.1844, 0.5055, 0.2095, 0.4818, 0.175, 0.5039, 0.1844, 0.4937, 0.1912, 0.4945, 0.2042, 0.4937, 0.1912, 0.5055, 0.2095, 0.4818, 0.175, 0.4937, 0.1912, 0.4823, 0.1858, 0.4615, 0.1863, 0.4818, 0.175, 0.4823, 0.1858, 0.4945, 0.2042, 0.5055, 0.2095, 0.4836, 0.2244, 0.4615, 0.1863, 0.4823, 0.1858, 0.4709, 0.1921, 0.4828, 0.2127, 0.4945, 0.2042, 0.4836, 0.2244, 0.4615, 0.1863, 0.4709, 0.1921, 0.4704, 0.2057, 0.4704, 0.2057, 0.4828, 0.2127, 0.4836, 0.2244, 0.4589, 0.2119, 0.4615, 0.1863, 0.4704, 0.2057, 0.4704, 0.2057, 0.4836, 0.2244, 0.4589, 0.2119, 0.4823, 0.1858, 0.4937, 0.1912, 0.4914, 0.1933, 0.4822, 0.1885, 0.4937, 0.1912, 0.4945, 0.2042, 0.4912, 0.2033, 0.4914, 0.1933, 0.4945, 0.2042, 0.4828, 0.2127, 0.4823, 0.2086, 0.4912, 0.2033, 0.4828, 0.2127, 0.4704, 0.2057, 0.4735, 0.2046, 0.4823, 0.2086, 0.4704, 0.2057, 0.4709, 0.1921, 0.4733, 0.1944, 0.4735, 0.2046, 0.4709, 0.1921, 0.4823, 0.1858, 0.4822, 0.1885, 0.4733, 0.1944, 0.4822, 0.1885, 0.4914, 0.1933, 0.4912, 0.2033, 0.4733, 0.1944, 0.4822, 0.1885, 0.4912, 0.2033, 0.4733, 0.1944, 0.4912, 0.2033, 0.4823, 0.2086, 0.4735, 0.2046, 0.4733, 0.1944, 0.4823, 0.2086, 0.4816, 0.1121, 0.4921, 0.112, 0.4775, 0.1212, 0.4921, 0.112, 0.4829, 0.1304, 0.4775, 0.1212, 0.4921, 0.112, 0.4982, 0.1211, 0.4829, 0.1304, 0.4982, 0.1211, 0.4933, 0.1306, 0.4829, 0.1304, 0.4944, 0.1094, 0.501, 0.1212, 0.4982, 0.1211, 0.4921, 0.112, 0.4804, 0.1089, 0.4944, 0.1094, 0.4921, 0.112, 0.4816, 0.1121, 0.4732, 0.1217, 0.4804, 0.1089, 0.4816, 0.1121, 0.4775, 0.1212, 0.482, 0.1337, 0.4732, 0.1217, 0.4775, 0.1212, 0.4829, 0.1304, 0.4955, 0.133, 0.482, 0.1337, 0.4829, 0.1304, 0.4933, 0.1306, 0.501, 0.1212, 0.4955, 0.133, 0.4933, 0.1306, 0.4982, 0.1211, 0.4804, 0.1089, 0.4612, 0.1225, 0.4741, 0.0971, 0.4741, 0.0971, 0.5004, 0.09975, 0.4804, 0.1089, 0.4804, 0.1089, 0.4732, 0.1217, 0.4612, 0.1225, 0.5004, 0.09975, 0.4944, 0.1094, 0.4804, 0.1089, 0.4732, 0.1217, 0.482, 0.1337, 0.4612, 0.1225, 0.5004, 0.09975, 0.501, 0.1212, 0.4944, 0.1094, 0.482, 0.1337, 0.4766, 0.1451, 0.4612, 0.1225, 0.5004, 0.09975, 0.5121, 0.1207, 0.501, 0.1212, 0.5121, 0.1207, 0.4955, 0.133, 0.501, 0.1212, 0.482, 0.1337, 0.4955, 0.133, 0.4766, 0.1451, 0.5121, 0.1207, 0.5025, 0.1435, 0.4955, 0.133, 0.4955, 0.133, 0.5025, 0.1435, 0.4766, 0.1451, 0.5025, 0.1435, 0.5121, 0.1207, 0.5297, 0.1193, 0.5085, 0.158, 0.4766, 0.1451, 0.4766, 0.1451, 0.5085, 0.158, 0.4668, 0.1564, 0.4612, 0.1225, 0.4766, 0.1451, 0.4668, 0.1564, 0.4477, 0.1222, 0.464, 0.08547, 0.4612, 0.1225, 0.4477, 0.1222, 0.464, 0.08547, 0.505, 0.08547, 0.4741, 0.0971, 0.464, 0.08547, 0.505, 0.08547, 0.5297, 0.1193, 0.5004, 0.09975, 0.505, 0.08547, 0.5297, 0.1193, 0.3187, 0.387, 0.2942, 0.4189, 0.2917, 0.4119, 0.3017, 0.3911, 0.2967, 0.467, 0.328, 0.4955, 0.3097, 0.4943, 0.2954, 0.4744, 0.468, 0.4166, 0.4702, 0.4078, 0.4763, 0.4082, 0.4768, 0.4188, 0.4477, 0.4407, 0.468, 0.4166, 0.4768, 0.4188, 0.4884, 0.4399, 0.4884, 0.4399, 0.4768, 0.4188, 0.4763, 0.4082, 0.5003, 0.3904, 0.5003, 0.3904, 0.4763, 0.4082, 0.4702, 0.4078, 0.4477, 0.3729, 0.4477, 0.3729, 0.4702, 0.4078, 0.468, 0.4166, 0.4477, 0.4407, 0.4477, 0.3052, 0.4702, 0.3401, 0.468, 0.3489, 0.4477, 0.3729, 0.5003, 0.3227, 0.4763, 0.3405, 0.4702, 0.3401, 0.4477, 0.3052, 0.4884, 0.3722, 0.4768, 0.3511, 0.4763, 0.3405, 0.5003, 0.3227, 0.4477, 0.3729, 0.468, 0.3489, 0.4768, 0.3511, 0.4884, 0.3722, 0.468, 0.3489, 0.4702, 0.3401, 0.4763, 0.3405, 0.4768, 0.3511, 0.468, 0.2812, 0.4702, 0.2724, 0.4763, 0.2728, 0.4768, 0.2834, 0.4477, 0.3052, 0.468, 0.2812, 0.4768, 0.2834, 0.4884, 0.3044, 0.4884, 0.3044, 0.4768, 0.2834, 0.4763, 0.2728, 0.5003, 0.255, 0.5003, 0.255, 0.4763, 0.2728, 0.4702, 0.2724, 0.4477, 0.2375, 0.4477, 0.2375, 0.4702, 0.2724, 0.468, 0.2812, 0.4477, 0.3052, 0.3566, 0.6534, 0.3928, 0.7274, 0.3747, 0.7061, 0.3589, 0.6723, 0.1676, 0.234, 0.1927, 0.1399, 0.2542, 0.1804, 0.2401, 0.228, 0.2113, 0.8084, 0.175, 0.6919, 0.2628, 0.6943, 0.2854, 0.7515, 0.3395, 0.1901, 0.3215, 0.2525, 0.3208, 0.2365, 0.3289, 0.2078, 0.3289, 0.2078, 0.3208, 0.2365, 0.3183, 0.2325, 0.3232, 0.2099, 0.2854, 0.7515, 0.2628, 0.6943, 0.2711, 0.7002, 0.2906, 0.7409, 0.2401, 0.228, 0.2542, 0.1804, 0.2591, 0.1886, 0.2464, 0.2227, 0.3589, 0.6723, 0.3747, 0.7061, 0.3672, 0.7045, 0.3565, 0.6777, 0.3239, 0.08749, 0.3358, 0.09295, 0.3059, 0.1708, 0.2936, 0.1689, 0.3358, 0.09295, 0.3778, 0.1184, 0.3395, 0.1901, 0.3059, 0.1708, 0.2705, 0.2525, 0.2819, 0.2566, 0.2723, 0.3342, 0.2622, 0.3338, 0.2819, 0.2566, 0.3215, 0.2525, 0.3237, 0.3382, 0.2723, 0.3342, 0.2753, 0.5668, 0.2884, 0.5646, 0.3109, 0.655, 0.2978, 0.6614, 0.2884, 0.5646, 0.3467, 0.55, 0.3566, 0.6534, 0.3109, 0.655, 0.3349, 0.7614, 0.3498, 0.7576, 0.3975, 0.8498, 0.3856, 0.857, 0.2695, 0.5181, 0.2835, 0.5204, 0.2884, 0.5646, 0.2753, 0.5668, 0.2835, 0.5204, 0.328, 0.4955, 0.3467, 0.55, 0.2884, 0.5646, 0.3187, 0.387, 0.2733, 0.3717, 0.2723, 0.3342, 0.3237, 0.3382, 0.2733, 0.3717, 0.2615, 0.3756, 0.2622, 0.3338, 0.2723, 0.3342, 0.2951, 0.4302, 0.2662, 0.4206, 0.2676, 0.4084, 0.2942, 0.4189, 0.2662, 0.4206, 0.2605, 0.4234, 0.2614, 0.4085, 0.2676, 0.4084, 0.2634, 0.4684, 0.269, 0.4702, 0.2718, 0.4816, 0.2657, 0.4821, 0.269, 0.4702, 0.2955, 0.456, 0.2967, 0.467, 0.2718, 0.4816, 0.2955, 0.456, 0.269, 0.4702, 0.2673, 0.4569, 0.2878, 0.4488, 0.269, 0.4702, 0.2634, 0.4684, 0.2631, 0.455, 0.2673, 0.4569, 0.2605, 0.4234, 0.2662, 0.4206, 0.2659, 0.4346, 0.2619, 0.4371, 0.2662, 0.4206, 0.2951, 0.4302, 0.2862, 0.4392, 0.2659, 0.4346, 0.2617, 0.4461, 0.2671, 0.4457, 0.2673, 0.4569, 0.2631, 0.455, 0.2671, 0.4457, 0.2872, 0.444, 0.2878, 0.4488, 0.2673, 0.4569, 0.2872, 0.444, 0.2671, 0.4457, 0.2659, 0.4346, 0.2862, 0.4392, 0.2671, 0.4457, 0.2617, 0.4461, 0.2619, 0.4371, 0.2659, 0.4346, 0.328, 0.4955, 0.2835, 0.5204, 0.2836, 0.5104, 0.3097, 0.4943, 0.2835, 0.5204, 0.2695, 0.5181, 0.2753, 0.5037, 0.2836, 0.5104, 0.2615, 0.3756, 0.2733, 0.3717, 0.2749, 0.3805, 0.2682, 0.3873, 0.2733, 0.3717, 0.3187, 0.387, 0.3017, 0.3911, 0.2749, 0.3805, 0.2942, 0.4189, 0.2676, 0.4084, 0.2705, 0.4018, 0.2917, 0.4119, 0.2676, 0.4084, 0.2614, 0.4085, 0.2654, 0.4049, 0.2705, 0.4018, 0.2657, 0.4821, 0.2718, 0.4816, 0.2757, 0.4878, 0.27, 0.4853, 0.2718, 0.4816, 0.2967, 0.467, 0.2954, 0.4744, 0.2757, 0.4878, 0.3097, 0.4943, 0.2836, 0.5104, 0.2757, 0.4878, 0.2954, 0.4744, 0.2836, 0.5104, 0.2753, 0.5037, 0.27, 0.4853, 0.2757, 0.4878, 0.2682, 0.3873, 0.2749, 0.3805, 0.2705, 0.4018, 0.2654, 0.4049, 0.2749, 0.3805, 0.3017, 0.3911, 0.2917, 0.4119, 0.2705, 0.4018, 0.3215, 0.2525, 0.2819, 0.2566, 0.298, 0.2354, 0.3208, 0.2365, 0.2819, 0.2566, 0.2705, 0.2525, 0.2861, 0.2409, 0.298, 0.2354, 0.3928, 0.7274, 0.3498, 0.7576, 0.3499, 0.7212, 0.3747, 0.7061, 0.3498, 0.7576, 0.3349, 0.7614, 0.3419, 0.7353, 0.3499, 0.7212, 0.2978, 0.6614, 0.3109, 0.655, 0.3317, 0.6784, 0.3181, 0.6735, 0.3109, 0.655, 0.3566, 0.6534, 0.3589, 0.6723, 0.3317, 0.6784, 0.2936, 0.1689, 0.3059, 0.1708, 0.3078, 0.1993, 0.3012, 0.1895, 0.3059, 0.1708, 0.3395, 0.1901, 0.3289, 0.2078, 0.3078, 0.1993, 0.3012, 0.1895, 0.3078, 0.1993, 0.3093, 0.2059, 0.3022, 0.1942, 0.3078, 0.1993, 0.3289, 0.2078, 0.3232, 0.2099, 0.3093, 0.2059, 0.3181, 0.6735, 0.3317, 0.6784, 0.3383, 0.6836, 0.3226, 0.6772, 0.3317, 0.6784, 0.3589, 0.6723, 0.3565, 0.6777, 0.3383, 0.6836, 0.3747, 0.7061, 0.3499, 0.7212, 0.3512, 0.7117, 0.3672, 0.7045, 0.3499, 0.7212, 0.3419, 0.7353, 0.3427, 0.7293, 0.3512, 0.7117, 0.3208, 0.2365, 0.298, 0.2354, 0.3036, 0.2299, 0.3183, 0.2325, 0.298, 0.2354, 0.2861, 0.2409, 0.2895, 0.2375, 0.3036, 0.2299, 0.3022, 0.1942, 0.3093, 0.2059, 0.3036, 0.2299, 0.2895, 0.2375, 0.3093, 0.2059, 0.3232, 0.2099, 0.3183, 0.2325, 0.3036, 0.2299, 0.3226, 0.6772, 0.3383, 0.6836, 0.3512, 0.7117, 0.3427, 0.7293, 0.3383, 0.6836, 0.3565, 0.6777, 0.3672, 0.7045, 0.3512, 0.7117, 0.3113, 0.08157, 0.3239, 0.08749, 0.2936, 0.1689, 0.2823, 0.1643, 0.259, 0.2514, 0.2705, 0.2525, 0.2622, 0.3338, 0.2498, 0.3334, 0.2619, 0.5689, 0.2753, 0.5668, 0.2978, 0.6614, 0.2835, 0.664, 0.3219, 0.7682, 0.3349, 0.7614, 0.3856, 0.857, 0.371, 0.8664, 0.2572, 0.5235, 0.2695, 0.5181, 0.2753, 0.5668, 0.2619, 0.5689, 0.2615, 0.3756, 0.251, 0.3725, 0.2498, 0.3334, 0.2622, 0.3338, 0.2605, 0.4234, 0.2475, 0.4234, 0.2532, 0.4058, 0.2614, 0.4085, 0.251, 0.4705, 0.2634, 0.4684, 0.2657, 0.4821, 0.2581, 0.4853, 0.2634, 0.4684, 0.251, 0.4705, 0.2579, 0.4563, 0.2631, 0.455, 0.2475, 0.4234, 0.2605, 0.4234, 0.2619, 0.4371, 0.2565, 0.4365, 0.2547, 0.4466, 0.2617, 0.4461, 0.2631, 0.455, 0.2579, 0.4563, 0.2617, 0.4461, 0.2547, 0.4466, 0.2565, 0.4365, 0.2619, 0.4371, 0.2695, 0.5181, 0.2572, 0.5235, 0.264, 0.5076, 0.2753, 0.5037, 0.251, 0.3725, 0.2615, 0.3756, 0.2682, 0.3873, 0.2576, 0.3848, 0.2614, 0.4085, 0.2532, 0.4058, 0.2608, 0.4024, 0.2654, 0.4049, 0.2581, 0.4853, 0.2657, 0.4821, 0.27, 0.4853, 0.2656, 0.4881, 0.2753, 0.5037, 0.264, 0.5076, 0.2656, 0.4881, 0.27, 0.4853, 0.2576, 0.3848, 0.2682, 0.3873, 0.2654, 0.4049, 0.2608, 0.4024, 0.2705, 0.2525, 0.259, 0.2514, 0.2838, 0.2401, 0.2861, 0.2409, 0.3349, 0.7614, 0.3219, 0.7682, 0.3389, 0.7362, 0.3419, 0.7353, 0.2835, 0.664, 0.2978, 0.6614, 0.3181, 0.6735, 0.3155, 0.6747, 0.2823, 0.1643, 0.2936, 0.1689, 0.3012, 0.1895, 0.2988, 0.1891, 0.2988, 0.1891, 0.3012, 0.1895, 0.3022, 0.1942, 0.2963, 0.1924, 0.3155, 0.6747, 0.3181, 0.6735, 0.3226, 0.6772, 0.3155, 0.6799, 0.3419, 0.7353, 0.3389, 0.7362, 0.3357, 0.7323, 0.3427, 0.7293, 0.2861, 0.2409, 0.2838, 0.2401, 0.2836, 0.236, 0.2895, 0.2375, 0.2963, 0.1924, 0.3022, 0.1942, 0.2895, 0.2375, 0.2836, 0.236, 0.3155, 0.6799, 0.3226, 0.6772, 0.3427, 0.7293, 0.3357, 0.7323, 0.2984, 0.07694, 0.3113, 0.08157, 0.2823, 0.1643, 0.27, 0.1626, 0.1676, 0.234, 0.2469, 0.2471, 0.2385, 0.3332, 0.1566, 0.3337, 0.2469, 0.2471, 0.259, 0.2514, 0.2498, 0.3334, 0.2385, 0.3332, 0.1562, 0.5754, 0.2486, 0.5709, 0.2696, 0.6705, 0.175, 0.6919, 0.2486, 0.5709, 0.2619, 0.5689, 0.2835, 0.664, 0.2696, 0.6705, 0.2113, 0.8084, 0.3066, 0.7721, 0.3574, 0.8739, 0.2589, 0.9286, 0.3066, 0.7721, 0.3219, 0.7682, 0.371, 0.8664, 0.3574, 0.8739, 0.1638, 0.5138, 0.2449, 0.5244, 0.2486, 0.5709, 0.1562, 0.5754, 0.2449, 0.5244, 0.2572, 0.5235, 0.2619, 0.5689, 0.2486, 0.5709, 0.251, 0.3725, 0.241, 0.3735, 0.2385, 0.3332, 0.2498, 0.3334, 0.241, 0.3735, 0.1556, 0.3909, 0.1566, 0.3337, 0.2385, 0.3332, 0.2475, 0.4234, 0.2379, 0.4191, 0.2441, 0.3983, 0.2532, 0.4058, 0.2379, 0.4191, 0.1799, 0.4263, 0.1835, 0.4143, 0.2441, 0.3983, 0.1683, 0.4816, 0.2426, 0.4767, 0.25, 0.4923, 0.1684, 0.5078, 0.2426, 0.4767, 0.251, 0.4705, 0.2581, 0.4853, 0.25, 0.4923, 0.251, 0.4705, 0.2426, 0.4767, 0.2509, 0.4618, 0.2579, 0.4563, 0.2426, 0.4767, 0.1683, 0.4816, 0.1917, 0.466, 0.2509, 0.4618, 0.1799, 0.4263, 0.2379, 0.4191, 0.2488, 0.4322, 0.1916, 0.4354, 0.2379, 0.4191, 0.2475, 0.4234, 0.2565, 0.4365, 0.2488, 0.4322, 0.1874, 0.4492, 0.2471, 0.4472, 0.2509, 0.4618, 0.1917, 0.466, 0.2471, 0.4472, 0.2547, 0.4466, 0.2579, 0.4563, 0.2509, 0.4618, 0.2547, 0.4466, 0.2471, 0.4472, 0.2488, 0.4322, 0.2565, 0.4365, 0.2471, 0.4472, 0.1874, 0.4492, 0.1916, 0.4354, 0.2488, 0.4322, 0.2572, 0.5235, 0.2449, 0.5244, 0.2545, 0.5165, 0.264, 0.5076, 0.2449, 0.5244, 0.1638, 0.5138, 0.2069, 0.5136, 0.2545, 0.5165, 0.1556, 0.3909, 0.241, 0.3735, 0.2495, 0.3786, 0.1996, 0.3895, 0.241, 0.3735, 0.251, 0.3725, 0.2576, 0.3848, 0.2495, 0.3786, 0.2532, 0.4058, 0.2441, 0.3983, 0.2563, 0.3921, 0.2608, 0.4024, 0.2441, 0.3983, 0.1835, 0.4143, 0.2024, 0.3978, 0.2563, 0.3921, 0.1684, 0.5078, 0.25, 0.4923, 0.2617, 0.498, 0.2073, 0.5075, 0.25, 0.4923, 0.2581, 0.4853, 0.2656, 0.4881, 0.2617, 0.498, 0.264, 0.5076, 0.2545, 0.5165, 0.2617, 0.498, 0.2656, 0.4881, 0.2545, 0.5165, 0.2069, 0.5136, 0.2073, 0.5075, 0.2617, 0.498, 0.1996, 0.3895, 0.2495, 0.3786, 0.2563, 0.3921, 0.2024, 0.3978, 0.2495, 0.3786, 0.2576, 0.3848, 0.2608, 0.4024, 0.2563, 0.3921, 0.259, 0.2514, 0.2469, 0.2471, 0.2787, 0.2327, 0.2838, 0.2401, 0.2469, 0.2471, 0.1676, 0.234, 0.2401, 0.228, 0.2787, 0.2327, 0.3219, 0.7682, 0.3066, 0.7721, 0.3285, 0.7324, 0.3389, 0.7362, 0.3066, 0.7721, 0.2113, 0.8084, 0.2854, 0.7515, 0.3285, 0.7324, 0.175, 0.6919, 0.2696, 0.6705, 0.309, 0.6849, 0.2628, 0.6943, 0.2696, 0.6705, 0.2835, 0.664, 0.3155, 0.6747, 0.309, 0.6849, 0.1927, 0.1399, 0.27, 0.1626, 0.2897, 0.1926, 0.2542, 0.1804, 0.27, 0.1626, 0.2823, 0.1643, 0.2988, 0.1891, 0.2897, 0.1926, 0.2542, 0.1804, 0.2897, 0.1926, 0.2866, 0.1958, 0.2591, 0.1886, 0.2897, 0.1926, 0.2988, 0.1891, 0.2963, 0.1924, 0.2866, 0.1958, 0.2628, 0.6943, 0.309, 0.6849, 0.3081, 0.6904, 0.2711, 0.7002, 0.309, 0.6849, 0.3155, 0.6747, 0.3155, 0.6799, 0.3081, 0.6904, 0.3389, 0.7362, 0.3285, 0.7324, 0.325, 0.7291, 0.3357, 0.7323, 0.3285, 0.7324, 0.2854, 0.7515, 0.2906, 0.7409, 0.325, 0.7291, 0.2838, 0.2401, 0.2787, 0.2327, 0.2779, 0.2287, 0.2836, 0.236, 0.2787, 0.2327, 0.2401, 0.228, 0.2464, 0.2227, 0.2779, 0.2287, 0.2591, 0.1886, 0.2866, 0.1958, 0.2779, 0.2287, 0.2464, 0.2227, 0.2866, 0.1958, 0.2963, 0.1924, 0.2836, 0.236, 0.2779, 0.2287, 0.2711, 0.7002, 0.3081, 0.6904, 0.325, 0.7291, 0.2906, 0.7409, 0.3081, 0.6904, 0.3155, 0.6799, 0.3357, 0.7323, 0.325, 0.7291, 0.4477, 0.5301, 0.4772, 0.511, 0.4847, 0.5128, 0.5051, 0.5301, 0.4625, 0.4854, 0.4776, 0.5058, 0.4772, 0.511, 0.4477, 0.5301, 0.5045, 0.4955, 0.4866, 0.5053, 0.4776, 0.5058, 0.4625, 0.4854, 0.5051, 0.5301, 0.4847, 0.5128, 0.4866, 0.5053, 0.5045, 0.4955, 0.4847, 0.5128, 0.4772, 0.511, 0.4776, 0.5058, 0.4866, 0.5053, 0.5374, 0.4004, 0.5299, 0.3986, 0.5303, 0.3933, 0.5393, 0.3929, 0.5578, 0.4177, 0.5374, 0.4004, 0.5393, 0.3929, 0.5571, 0.3831, 0.5571, 0.3831, 0.5393, 0.3929, 0.5303, 0.3933, 0.5152, 0.3729, 0.5152, 0.3729, 0.5303, 0.3933, 0.5299, 0.3986, 0.5003, 0.4177, 0.5003, 0.4177, 0.5299, 0.3986, 0.5374, 0.4004, 0.5578, 0.4177, 0.4477, 0.4854, 0.4772, 0.4663, 0.4847, 0.4681, 0.5051, 0.4854, 0.4625, 0.4407, 0.4776, 0.4611, 0.4772, 0.4663, 0.4477, 0.4854, 0.5045, 0.4508, 0.4866, 0.4606, 0.4776, 0.4611, 0.4625, 0.4407, 0.5051, 0.4854, 0.4847, 0.4681, 0.4866, 0.4606, 0.5045, 0.4508, 0.4847, 0.4681, 0.4772, 0.4663, 0.4776, 0.4611, 0.4866, 0.4606, 0.5085, 0.002181, 0.5224, 0.009525, 0.5153, 0.01704, 0.505, 0.01222, 0.4921, 0.0, 0.5085, 0.002181, 0.505, 0.01222, 0.4931, 0.01107, 0.4753, 0.003842, 0.4921, 0.0, 0.4931, 0.01107, 0.4811, 0.01398, 0.4602, 0.01408, 0.4753, 0.003842, 0.4811, 0.01398, 0.4703, 0.02117, 0.4499, 0.03016, 0.4602, 0.01408, 0.4703, 0.02117, 0.4625, 0.03224, 0.4477, 0.04976, 0.4499, 0.03016, 0.4625, 0.03224, 0.4592, 0.04581, 0.456, 0.06772, 0.4477, 0.04976, 0.4592, 0.04581, 0.4653, 0.05853, 0.4707, 0.08006, 0.456, 0.06772, 0.4653, 0.05853, 0.476, 0.06821, 0.4884, 0.08547, 0.4707, 0.08006, 0.476, 0.06821, 0.4894, 0.07292, 0.5061, 0.0839, 0.4884, 0.08547, 0.4894, 0.07292, 0.5033, 0.07212, 0.5213, 0.07631, 0.5061, 0.0839, 0.5033, 0.07212, 0.5153, 0.06641, 0.5322, 0.06432, 0.5213, 0.07631, 0.5153, 0.06641, 0.5237, 0.05719, 0.5377, 0.04985, 0.5322, 0.06432, 0.5237, 0.05719, 0.5278, 0.04615, 0.5377, 0.03481, 0.5377, 0.04985, 0.5278, 0.04615, 0.5274, 0.03495, 0.5324, 0.02086, 0.5377, 0.03481, 0.5274, 0.03495, 0.5231, 0.02488, 0.5224, 0.009525, 0.5324, 0.02086, 0.5231, 0.02488, 0.5153, 0.01704, 0.505, 0.01222, 0.5153, 0.01704, 0.5059, 0.03077, 0.5011, 0.02893, 0.4931, 0.01107, 0.505, 0.01222, 0.5011, 0.02893, 0.4955, 0.02872, 0.4811, 0.01398, 0.4931, 0.01107, 0.4955, 0.02872, 0.4901, 0.03026, 0.4703, 0.02117, 0.4811, 0.01398, 0.4901, 0.03026, 0.4855, 0.03351, 0.4625, 0.03224, 0.4703, 0.02117, 0.4855, 0.03351, 0.4827, 0.03803, 0.4592, 0.04581, 0.4625, 0.03224, 0.4827, 0.03803, 0.482, 0.04303, 0.4653, 0.05853, 0.4592, 0.04581, 0.482, 0.04303, 0.4841, 0.04762, 0.476, 0.06821, 0.4653, 0.05853, 0.4841, 0.04762, 0.4882, 0.05123, 0.4894, 0.07292, 0.476, 0.06821, 0.4882, 0.05123, 0.4936, 0.05314, 0.5033, 0.07212, 0.4894, 0.07292, 0.4936, 0.05314, 0.4994, 0.05302, 0.5153, 0.06641, 0.5033, 0.07212, 0.4994, 0.05302, 0.5046, 0.051, 0.5237, 0.05719, 0.5153, 0.06641, 0.5046, 0.051, 0.5086, 0.04749, 0.5278, 0.04615, 0.5237, 0.05719, 0.5086, 0.04749, 0.5109, 0.04306, 0.5274, 0.03495, 0.5278, 0.04615, 0.5109, 0.04306, 0.5112, 0.03836, 0.5231, 0.02488, 0.5274, 0.03495, 0.5112, 0.03836, 0.5094, 0.03404, 0.5153, 0.01704, 0.5231, 0.02488, 0.5094, 0.03404, 0.5059, 0.03077, 0.5011, 0.02893, 0.5059, 0.03077, 0.5034, 0.03532, 0.5003, 0.03467, 0.4955, 0.02872, 0.5011, 0.02893, 0.5003, 0.03467, 0.4969, 0.03462, 0.4901, 0.03026, 0.4955, 0.02872, 0.4969, 0.03462, 0.4937, 0.03531, 0.4855, 0.03351, 0.4901, 0.03026, 0.4937, 0.03531, 0.4912, 0.03676, 0.4827, 0.03803, 0.4855, 0.03351, 0.4912, 0.03676, 0.4898, 0.03871, 0.482, 0.04303, 0.4827, 0.03803, 0.4898, 0.03871, 0.4898, 0.04074, 0.4841, 0.04762, 0.482, 0.04303, 0.4898, 0.04074, 0.4909, 0.04243, 0.4882, 0.05123, 0.4841, 0.04762, 0.4909, 0.04243, 0.4931, 0.04352, 0.4936, 0.05314, 0.4882, 0.05123, 0.4931, 0.04352, 0.4959, 0.04387, 0.4994, 0.05302, 0.4936, 0.05314, 0.4959, 0.04387, 0.4991, 0.04354, 0.5046, 0.051, 0.4994, 0.05302, 0.4991, 0.04354, 0.5021, 0.04272, 0.5086, 0.04749, 0.5046, 0.051, 0.5021, 0.04272, 0.5046, 0.04156, 0.5109, 0.04306, 0.5086, 0.04749, 0.5046, 0.04156, 0.506, 0.04, 0.5112, 0.03836, 0.5109, 0.04306, 0.506, 0.04, 0.5062, 0.03822, 0.5094, 0.03404, 0.5112, 0.03836, 0.5062, 0.03822, 0.5055, 0.03644, 0.5059, 0.03077, 0.5094, 0.03404, 0.5055, 0.03644, 0.5034, 0.03532, 0.5003, 0.03467, 0.5034, 0.03532, 0.5048, 0.03713, 0.5048, 0.03718, 0.4969, 0.03462, 0.5003, 0.03467, 0.5048, 0.03718, 0.505, 0.03712, 0.4937, 0.03531, 0.4969, 0.03462, 0.505, 0.03712, 0.5053, 0.0371, 0.4912, 0.03676, 0.4937, 0.03531, 0.5053, 0.0371, 0.5056, 0.03732, 0.4898, 0.03871, 0.4912, 0.03676, 0.5056, 0.03732, 0.5057, 0.03782, 0.4898, 0.04074, 0.4898, 0.03871, 0.5057, 0.03782, 0.5058, 0.03847, 0.4909, 0.04243, 0.4898, 0.04074, 0.5058, 0.03847, 0.5058, 0.0391, 0.4931, 0.04352, 0.4909, 0.04243, 0.5058, 0.0391, 0.5056, 0.03955, 0.4959, 0.04387, 0.4931, 0.04352, 0.5056, 0.03955, 0.5053, 0.03976, 0.4991, 0.04354, 0.4959, 0.04387, 0.5053, 0.03976, 0.505, 0.03985, 0.5021, 0.04272, 0.4991, 0.04354, 0.505, 0.03985, 0.5048, 0.04, 0.5046, 0.04156, 0.5021, 0.04272, 0.5048, 0.04, 0.5051, 0.04012, 0.506, 0.04, 0.5046, 0.04156, 0.5051, 0.04012, 0.5059, 0.03953, 0.5062, 0.03822, 0.506, 0.04, 0.5059, 0.03953, 0.5062, 0.03828, 0.5055, 0.03644, 0.5062, 0.03822, 0.5062, 0.03828, 0.5055, 0.03725, 0.5034, 0.03532, 0.5055, 0.03644, 0.5055, 0.03725, 0.5048, 0.03713, 0.5048, 0.03718, 0.5048, 0.03713, 0.5244, 0.03587, 0.5243, 0.03567, 0.505, 0.03712, 0.5048, 0.03718, 0.5243, 0.03567, 0.5242, 0.03531, 0.5053, 0.0371, 0.505, 0.03712, 0.5242, 0.03531, 0.5241, 0.03504, 0.5056, 0.03732, 0.5053, 0.0371, 0.5241, 0.03504, 0.5239, 0.03503, 0.5057, 0.03782, 0.5056, 0.03732, 0.5239, 0.03503, 0.5238, 0.03526, 0.5058, 0.03847, 0.5057, 0.03782, 0.5238, 0.03526, 0.5237, 0.03561, 0.5058, 0.0391, 0.5058, 0.03847, 0.5237, 0.03561, 0.5237, 0.03591, 0.5056, 0.03955, 0.5058, 0.0391, 0.5237, 0.03591, 0.5236, 0.03601, 0.5053, 0.03976, 0.5056, 0.03955, 0.5236, 0.03601, 0.5236, 0.03587, 0.505, 0.03985, 0.5053, 0.03976, 0.5236, 0.03587, 0.5236, 0.03557, 0.5048, 0.04, 0.505, 0.03985, 0.5236, 0.03557, 0.5236, 0.03531, 0.5051, 0.04012, 0.5048, 0.04, 0.5236, 0.03531, 0.5237, 0.03525, 0.5059, 0.03953, 0.5051, 0.04012, 0.5237, 0.03525, 0.5239, 0.03539, 0.5062, 0.03828, 0.5059, 0.03953, 0.5239, 0.03539, 0.5241, 0.03563, 0.5055, 0.03725, 0.5062, 0.03828, 0.5241, 0.03563, 0.5243, 0.03583, 0.5048, 0.03713, 0.5055, 0.03725, 0.5243, 0.03583, 0.5244, 0.03587, 0.5243, 0.03567, 0.5244, 0.03587, 0.5439, 0.03278, 0.5461, 0.032, 0.5242, 0.03531, 0.5243, 0.03567, 0.5461, 0.032, 0.5442, 0.03179, 0.5241, 0.03504, 0.5242, 0.03531, 0.5442, 0.03179, 0.5426, 0.03166, 0.5239, 0.03503, 0.5241, 0.03504, 0.5426, 0.03166, 0.5412, 0.03179, 0.5238, 0.03526, 0.5239, 0.03503, 0.5412, 0.03179, 0.5401, 0.0321, 0.5237, 0.03561, 0.5238, 0.03526, 0.5401, 0.0321, 0.5394, 0.03248, 0.5237, 0.03591, 0.5237, 0.03561, 0.5394, 0.03248, 0.5389, 0.03284, 0.5236, 0.03601, 0.5237, 0.03591, 0.5389, 0.03284, 0.5387, 0.03309, 0.5236, 0.03587, 0.5236, 0.03601, 0.5387, 0.03309, 0.5386, 0.03319, 0.5236, 0.03557, 0.5236, 0.03587, 0.5386, 0.03319, 0.5386, 0.03318, 0.5236, 0.03531, 0.5236, 0.03557, 0.5386, 0.03318, 0.5389, 0.03317, 0.5237, 0.03525, 0.5236, 0.03531, 0.5389, 0.03317, 0.5393, 0.03322, 0.5239, 0.03539, 0.5237, 0.03525, 0.5393, 0.03322, 0.5399, 0.03329, 0.5241, 0.03563, 0.5239, 0.03539, 0.5399, 0.03329, 0.5409, 0.03332, 0.5243, 0.03583, 0.5241, 0.03563, 0.5409, 0.03332, 0.5422, 0.03319, 0.5244, 0.03587, 0.5243, 0.03583, 0.5422, 0.03319, 0.5439, 0.03278, 0.2984, 0.07694, 0.27, 0.1626, 0.2606, 0.08744, 0.2681, 0.06404, 0.27, 0.1626, 0.1927, 0.1399, 0.2387, 0.08261, 0.2606, 0.08744, 0.1927, 0.1399, 0.222, 0.04518, 0.2471, 0.05528, 0.2387, 0.08261, 0.2471, 0.05528, 0.2681, 0.06404, 0.2606, 0.08744, 0.2387, 0.08261, 0.3975, 0.8498, 0.3498, 0.7576, 0.3783, 0.7887, 0.4073, 0.8433, 0.3498, 0.7576, 0.3928, 0.7274, 0.4057, 0.775, 0.3783, 0.7887, 0.3928, 0.7274, 0.4477, 0.8146, 0.4354, 0.8238, 0.4057, 0.775, 0.3783, 0.7887, 0.4057, 0.775, 0.4354, 0.8238, 0.4073, 0.8433, 0.4477, 0.5442, 0.4859, 0.5396, 0.4859, 0.5396, 0.4859, 0.5344, 0.4859, 0.5344, 0.5256, 0.5353, 0.5256, 0.5353, 0.5256, 0.5301, 0.5256, 0.5301, 0.5256, 0.5353, 0.5637, 0.5454, 0.5637, 0.5402, 0.5634, 0.5909, 0.526, 0.603, 0.5257, 0.5979, 0.5257, 0.5979, 0.526, 0.603, 0.4865, 0.603, 0.4861, 0.5979, 0.5257, 0.5979, 0.4865, 0.603, 0.448, 0.5954, 0.4477, 0.5902, 0.4861, 0.5979, 0.5625, 0.5545, 0.5246, 0.559, 0.5246, 0.559, 0.5246, 0.5642, 0.5246, 0.5642, 0.4853, 0.5633, 0.4853, 0.5633, 0.4853, 0.5685, 0.4853, 0.5685, 0.4853, 0.5633, 0.4477, 0.5533, 0.4477, 0.5585, 0.4477, 0.5806, 0.4852, 0.5685, 0.4855, 0.5736, 0.4855, 0.5736, 0.4852, 0.5685, 0.5247, 0.5685, 0.5251, 0.5736, 0.4855, 0.5736, 0.5247, 0.5685, 0.5633, 0.5761, 0.5636, 0.5813, 0.5251, 0.5736, 0.08478, 0.0, 0.09934, 0.002613, 0.07097, 0.1089, 0.05693, 0.1059, 0.09934, 0.002613, 0.1137, 0.006231, 0.08484, 0.1117, 0.07097, 0.1089, 0.1137, 0.006231, 0.1291, 0.01161, 0.09998, 0.1151, 0.08484, 0.1117, 0.05693, 0.1059, 0.07097, 0.1089, 0.05234, 0.2145, 0.03833, 0.2122, 0.07097, 0.1089, 0.08484, 0.1117, 0.06636, 0.2165, 0.05234, 0.2145, 0.08484, 0.1117, 0.09998, 0.1151, 0.08119, 0.2192, 0.06636, 0.2165, 0.03833, 0.2122, 0.05234, 0.2145, 0.03581, 0.3187, 0.0216, 0.3167, 0.05234, 0.2145, 0.06636, 0.2165, 0.04824, 0.3205, 0.03581, 0.3187, 0.06636, 0.2165, 0.08119, 0.2192, 0.06461, 0.3232, 0.04824, 0.3205, 6.274e-07, 0.5838, 0.01775, 0.5831, 0.03034, 0.7142, 0.01235, 0.7165, 0.01775, 0.5831, 0.0328, 0.5819, 0.04822, 0.7114, 0.03034, 0.7142, 0.0328, 0.5819, 0.05225, 0.5804, 0.06715, 0.7087, 0.04822, 0.7114, 0.01235, 0.7165, 0.03034, 0.7142, 0.05122, 0.8527, 0.03279, 0.8567, 0.03034, 0.7142, 0.04822, 0.7114, 0.06948, 0.8482, 0.05122, 0.8527, 0.04822, 0.7114, 0.06715, 0.7087, 0.08939, 0.8435, 0.06948, 0.8482, 0.03279, 0.8567, 0.05122, 0.8527, 0.09255, 0.9962, 0.07284, 1.0, 0.05122, 0.8527, 0.06948, 0.8482, 0.1119, 0.9898, 0.09255, 0.9962, 0.06948, 0.8482, 0.08939, 0.8435, 0.1328, 0.9818, 0.1119, 0.9898, 0.0, 0.5096, 0.01713, 0.51, 0.01775, 0.5831, 6.274e-07, 0.5838, 0.01713, 0.51, 0.03079, 0.5102, 0.0328, 0.5819, 0.01775, 0.5831, 0.03079, 0.5102, 0.05074, 0.5103, 0.05225, 0.5804, 0.0328, 0.5819, 0.004771, 0.4414, 0.02064, 0.4428, 0.01713, 0.51, 0.0, 0.5096, 0.02064, 0.4428, 0.03274, 0.4436, 0.03079, 0.5102, 0.01713, 0.51, 0.03274, 0.4436, 0.0511, 0.4447, 0.05074, 0.5103, 0.03079, 0.5102, 0.01239, 0.3779, 0.02746, 0.3799, 0.02064, 0.4428, 0.004771, 0.4414, 0.02746, 0.3799, 0.03955, 0.3814, 0.03274, 0.4436, 0.02064, 0.4428, 0.03955, 0.3814, 0.05729, 0.3834, 0.0511, 0.4447, 0.03274, 0.4436, 0.0216, 0.3167, 0.03581, 0.3187, 0.02746, 0.3799, 0.01239, 0.3779, 0.03581, 0.3187, 0.04824, 0.3205, 0.03955, 0.3814, 0.02746, 0.3799, 0.04824, 0.3205, 0.06461, 0.3232, 0.05729, 0.3834, 0.03955, 0.3814, 0.3358, 0.09295, 0.3778, 0.1184, 0.3395, 0.1901, 0.3059, 0.1708, 0.3395, 0.1901, 0.3215, 0.2525, 0.3208, 0.2365, 0.3289, 0.2078, 0.2819, 0.2566, 0.3215, 0.2525, 0.3237, 0.3382, 0.2723, 0.3342, 0.2884, 0.5646, 0.3467, 0.55, 0.3566, 0.6534, 0.3109, 0.655, 0.3928, 0.7274, 0.4477, 0.8146, 0.4354, 0.8238, 0.4057, 0.775, 0.2835, 0.5204, 0.328, 0.4955, 0.3467, 0.55, 0.2884, 0.5646, 0.3187, 0.387, 0.2733, 0.3717, 0.2723, 0.3342, 0.3237, 0.3382, 0.3368, 0.4134, 0.3422, 0.4412, 0.2983, 0.4429, 0.2951, 0.4302, 0.3187, 0.387, 0.3368, 0.4134, 0.2951, 0.4302, 0.2942, 0.4189, 0.3422, 0.4412, 0.3384, 0.4655, 0.2955, 0.456, 0.2983, 0.4429, 0.3384, 0.4655, 0.328, 0.4955, 0.2967, 0.467, 0.2955, 0.456, 0.3566, 0.6534, 0.3928, 0.7274, 0.3747, 0.7061, 0.3589, 0.6723])
me_circle.materials.append(mat_material_003)
me_circle.materials.append(mat_material_001)
me_circle.materials.append(mat_material_003)
me_circle.materials.append(mat_material_003)
me_circle.use_remesh_preserve_volume = False
me_circle.use_remesh_preserve_attributes = False
me_circle.use_mirror_vertex_groups = False
me_circle.update()

# ---- objects
ob_lamp = bpy.data.objects.new('Lamp', light_spot)
ob_camera_001 = bpy.data.objects.new('Camera.001', cam_camera_001)
ob_lower_dock = bpy.data.objects.new('Lower-dock', me_circle)

# ---- transforms, parenting, visibility, modifiers, constraints
ob_lamp.location = (9.99, 3.569, 7.973)
ob_lamp.rotation_euler = (0.8325, 0.1712, 1.78)
ob_lamp.lock_rotations_4d = False
ob_lamp.empty_display_type = 'ARROWS'
ob_lamp.color = (0.0, 0.0, 0.0, 0.0)
ob_lamp.lineart.crease_threshold = 0.0
ob_camera_001.location = (13.33, -12.5, 6.995)
ob_camera_001.rotation_euler = (1.109, 0.01082, 0.8149)
ob_camera_001.lock_rotations_4d = False
ob_camera_001.empty_display_type = 'ARROWS'
ob_camera_001.color = (0.0, 0.0, 0.0, 0.0)
ob_camera_001.display_type = 'WIRE'
ob_camera_001.lineart.crease_threshold = 0.0
ob_lower_dock.location = (0.0, 0.0, -1.8)
ob_lower_dock.scale = (11.48, 11.48, 16.2)
ob_lower_dock.lock_rotations_4d = False
ob_lower_dock.empty_display_type = 'ARROWS'
ob_lower_dock.lineart.crease_threshold = 0.0
_m = ob_lower_dock.modifiers.new('Mirror', 'MIRROR')
_m.use_axis = (True, True, False)
_m.use_clip = True
_m = ob_lower_dock.modifiers.new('EdgeSplit', 'EDGE_SPLIT')
_m.split_angle = 0.2618
_m = ob_lower_dock.modifiers.new('Auto Smooth', 'NODES')
_m.node_group = ng_auto_smooth
_gi = [s.identifier for s in ng_auto_smooth.interface.items_tree if s.item_type == 'SOCKET' and s.in_out == 'INPUT']
_m[_gi[1]] = 0.7854  # Angle

# ---- collection membership
col_collection_1.objects.link(ob_lamp)
col_collection_1.objects.link(ob_camera_001)
col_collection_1.objects.link(ob_lower_dock)

# ---- scene / render settings (as saved in the file)
scene.camera = ob_camera_001
scene.frame_start = 1; scene.frame_end = 250; scene.frame_set(1)
scene.render.engine = 'BLENDER_EEVEE_NEXT'
scene.render.image_settings.file_format = 'JPEG'
scene.render.image_settings.color_mode = 'RGB'
scene.render.image_settings.compression = 90
scene.render.resolution_x = 800
scene.render.resolution_y = 600
scene.render.pixel_aspect_x = 100.0
scene.render.pixel_aspect_y = 100.0
scene.render.fps = 25
scene.render.dither_intensity = 0.0
scene.render.use_sequencer = False
scene.render.bake_margin = 2
scene.render.bake_bias = 0.0
scene.render.use_stamp_time = False
scene.render.use_stamp_date = False
scene.render.use_stamp_frame = False
scene.render.use_stamp_camera = False
scene.render.use_stamp_scene = False
scene.render.use_stamp_filename = False
scene.render.use_stamp_render_time = False
scene.render.stamp_font_size = 0
scene.cycles.use_denoising = False
scene.cycles.samples = 10
scene.cycles.sampling_pattern = 'TABULATED_SOBOL'
scene.cycles.light_sampling_threshold = 0.0
scene.cycles.use_adaptive_sampling = False
scene.cycles.use_light_tree = False
scene.cycles.blur_glossy = 0.0
scene.cycles.volume_bounces = 1
scene.cycles.pixel_filter_type = 'GAUSSIAN'
scene.cycles.sample_clamp_indirect = 0.0
scene.view_settings.view_transform = 'Raw'
bpy.context.view_layer.update()
